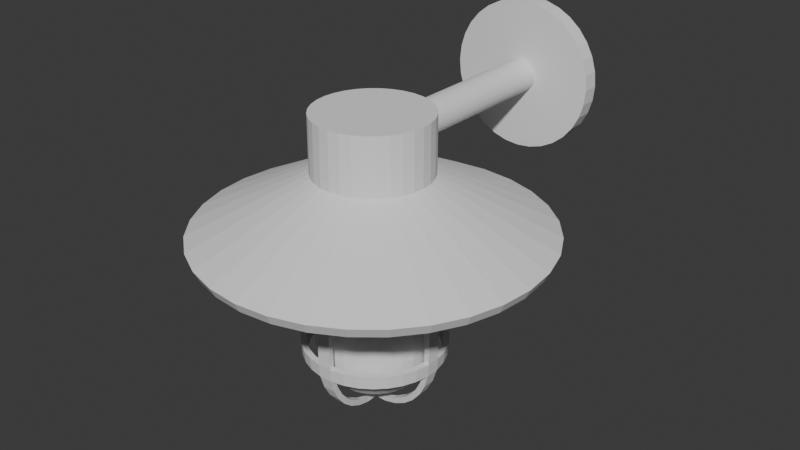 # Source: light1.blend  (saved by Blender 4.0.36; exported with 4.5.12 LTS)
import bpy
from mathutils import Matrix  # noqa: F401  (used for matrix-valued properties, if any)

bpy.ops.wm.read_factory_settings(use_empty=True)
scene = bpy.context.scene
scene.name = 'Scene'

# ---- collections
col_collection = bpy.data.collections.new('Collection'); scene.collection.children.link(col_collection)

# ---- world
world_world = bpy.data.worlds.new('World'); scene.world = world_world
world_world.use_nodes = True; world_world.node_tree.nodes.clear()
_N = world_world.node_tree.nodes; _L = world_world.node_tree.links
n0 = _N.new('ShaderNodeOutputWorld'); n0.name = 'World Output'; n0.location = (300, 300)
n1 = _N.new('ShaderNodeBackground'); n1.name = 'Background'; n1.location = (10, 300)
n1.inputs[0].default_value = (0.05088, 0.05088, 0.05088, 1.0)
_L.new(n1.outputs[0], n0.inputs[0])
n0.is_active_output = True
world_world.color = (0.05088, 0.05088, 0.05088)
world_world.use_sun_shadow = False
world_world.sun_shadow_jitter_overblur = 0.0

# ---- meshes
me_cylinder = bpy.data.meshes.new('Cylinder')
me_cylinder.from_pydata([(-1.49e-08, 1.5, -0.5), (0.0, 0.5, 0.5), (0.2926, 1.471, -0.5), (0.09755, 0.4904, 0.5), (0.574, 1.386, -0.5), (0.1913, 0.4619, 0.5), (0.8334, 1.247, -0.5), (0.2778, 0.4157, 0.5), (1.061, 1.061, -0.5), (0.3536, 0.3536, 0.5), (1.247, 0.8334, -0.5), (0.4157, 0.2778, 0.5), (1.386, 0.574, -0.5), (0.4619, 0.1913, 0.5), (1.471, 0.2926, -0.5), (0.4904, 0.09755, 0.5), (1.5, -1.863e-08, -0.5), (0.5, 0.0, 0.5), (1.471, -0.2926, -0.5), (0.4904, -0.09755, 0.5), (1.386, -0.574, -0.5), (0.4619, -0.1913, 0.5), (1.247, -0.8334, -0.5), (0.4157, -0.2778, 0.5), (1.061, -1.061, -0.5), (0.3536, -0.3536, 0.5), (0.8334, -1.247, -0.5), (0.2778, -0.4157, 0.5), (0.574, -1.386, -0.5), (0.1913, -0.4619, 0.5), (0.2926, -1.471, -0.5), (0.09755, -0.4904, 0.5), (-1.49e-08, -1.5, -0.5), (0.0, -0.5, 0.5), (-0.2926, -1.471, -0.5), (-0.09755, -0.4904, 0.5), (-0.574, -1.386, -0.5), (-0.1913, -0.4619, 0.5), (-0.8334, -1.247, -0.5), (-0.2778, -0.4157, 0.5), (-1.061, -1.061, -0.5), (-0.3536, -0.3536, 0.5), (-1.247, -0.8334, -0.5), (-0.4157, -0.2778, 0.5), (-1.386, -0.574, -0.5), (-0.4619, -0.1913, 0.5), (-1.471, -0.2926, -0.5), (-0.4904, -0.09755, 0.5), (-1.5, -1.863e-08, -0.5), (-0.5, 0.0, 0.5), (-1.471, 0.2926, -0.5), (-0.4904, 0.09755, 0.5), (-1.386, 0.574, -0.5), (-0.4619, 0.1913, 0.5), (-1.247, 0.8334, -0.5), (-0.4157, 0.2778, 0.5), (-1.061, 1.061, -0.5), (-0.3536, 0.3536, 0.5), (-0.8334, 1.247, -0.5), (-0.2778, 0.4157, 0.5), (-0.574, 1.386, -0.5), (-0.1913, 0.4619, 0.5), (-0.2926, 1.471, -0.5), (-0.09755, 0.4904, 0.5), (0.0, 0.5, 0.0), (0.09755, 0.4904, 0.0), (0.1913, 0.4619, 0.0), (0.2778, 0.4157, 0.0), (0.3536, 0.3536, 0.0), (0.4157, 0.2778, 0.0), (0.4619, 0.1913, 0.0), (0.4904, 0.09755, 0.0), (0.5, 0.0, 0.0), (0.4904, -0.09755, 0.0), (0.4619, -0.1913, 0.0), (0.4157, -0.2778, 0.0), (0.3536, -0.3536, 0.0), (0.2778, -0.4157, 0.0), (0.1913, -0.4619, 0.0), (0.09755, -0.4904, 0.0), (0.0, -0.5, 0.0), (-0.09755, -0.4904, 0.0), (-0.1913, -0.4619, 0.0), (-0.2778, -0.4157, 0.0), (-0.3536, -0.3536, 0.0), (-0.4157, -0.2778, 0.0), (-0.4619, -0.1913, 0.0), (-0.4904, -0.09755, 0.0), (-0.5, 0.0, 0.0), (-0.4904, 0.09755, 0.0), (-0.4619, 0.1913, 0.0), (-0.4157, 0.2778, 0.0), (-0.3536, 0.3536, 0.0), (-0.2778, 0.4157, 0.0), (-0.1913, 0.4619, 0.0), (-0.09755, 0.4904, 0.0)], [], [(64, 1, 3, 65), (65, 3, 5, 66), (66, 5, 7, 67), (67, 7, 9, 68), (68, 9, 11, 69), (69, 11, 13, 70), (70, 13, 15, 71), (71, 15, 17, 72), (72, 17, 19, 73), (73, 19, 21, 74), (74, 21, 23, 75), (75, 23, 25, 76), (76, 25, 27, 77), (77, 27, 29, 78), (78, 29, 31, 79), (79, 31, 33, 80), (80, 33, 35, 81), (81, 35, 37, 82), (82, 37, 39, 83), (83, 39, 41, 84), (84, 41, 43, 85), (85, 43, 45, 86), (86, 45, 47, 87), (87, 47, 49, 88), (88, 49, 51, 89), (89, 51, 53, 90), (90, 53, 55, 91), (91, 55, 57, 92), (92, 57, 59, 93), (93, 59, 61, 94), (3, 1, 63, 61, 59, 57, 55, 53, 51, 49, 47, 45, 43, 41, 39, 37, 35, 33, 31, 29, 27, 25, 23, 21, 19, 17, 15, 13, 11, 9, 7, 5), (94, 61, 63, 95), (95, 63, 1, 64), (62, 95, 64, 0), (60, 94, 95, 62), (58, 93, 94, 60), (56, 92, 93, 58), (54, 91, 92, 56), (52, 90, 91, 54), (50, 89, 90, 52), (48, 88, 89, 50), (46, 87, 88, 48), (44, 86, 87, 46), (42, 85, 86, 44), (40, 84, 85, 42), (38, 83, 84, 40), (36, 82, 83, 38), (34, 81, 82, 36), (32, 80, 81, 34), (30, 79, 80, 32), (28, 78, 79, 30), (26, 77, 78, 28), (24, 76, 77, 26), (22, 75, 76, 24), (20, 74, 75, 22), (18, 73, 74, 20), (16, 72, 73, 18), (14, 71, 72, 16), (12, 70, 71, 14), (10, 69, 70, 12), (8, 68, 69, 10), (6, 67, 68, 8), (4, 66, 67, 6), (2, 65, 66, 4), (0, 64, 65, 2)])
_uv = me_cylinder.uv_layers.new(name='UVMap')
_uv.uv.foreach_set('vector', [0.9889, 0.3328, 0.9033, 0.3328, 0.9033, 0.3189, 0.9889, 0.3189, 0.9889, 0.5362, 0.9033, 0.5362, 0.9033, 0.5222, 0.9889, 0.5222, 0.9889, 0.5222, 0.9033, 0.5222, 0.9033, 0.5067, 0.9889, 0.5067, 0.9889, 0.5067, 0.9033, 0.5067, 0.9033, 0.4903, 0.9889, 0.4903, 0.9889, 0.4903, 0.9033, 0.4903, 0.9033, 0.4735, 0.9889, 0.4735, 0.9889, 0.4735, 0.9033, 0.4735, 0.9033, 0.457, 0.9889, 0.457, 0.9889, 0.457, 0.9033, 0.457, 0.9033, 0.4415, 0.9889, 0.4415, 0.9889, 0.4415, 0.9033, 0.4415, 0.9033, 0.4275, 0.9889, 0.4275, 0.3417, 0.9619, 0.2561, 0.9619, 0.2561, 0.9501, 0.3417, 0.9501, 0.3417, 0.9501, 0.2561, 0.9501, 0.2561, 0.9361, 0.3417, 0.9361, 0.3417, 0.9361, 0.2561, 0.9361, 0.2561, 0.9206, 0.3417, 0.9206, 0.3417, 0.9206, 0.2561, 0.9206, 0.2561, 0.9041, 0.3417, 0.9041, 0.3417, 0.9041, 0.2561, 0.9041, 0.2561, 0.8873, 0.3417, 0.8873, 0.3417, 0.8873, 0.2561, 0.8873, 0.2561, 0.8709, 0.3417, 0.8709, 0.3417, 0.8709, 0.2561, 0.8709, 0.2561, 0.8554, 0.3417, 0.8554, 0.3417, 0.8554, 0.2561, 0.8554, 0.2561, 0.8414, 0.3417, 0.8414, 0.3417, 0.8414, 0.2561, 0.8414, 0.2561, 0.8295, 0.3417, 0.8295, 0.2561, 0.9619, 0.1705, 0.9619, 0.1705, 0.9501, 0.2561, 0.9501, 0.2561, 0.9501, 0.1705, 0.9501, 0.1705, 0.9361, 0.2561, 0.9361, 0.2561, 0.9361, 0.1705, 0.9361, 0.1705, 0.9206, 0.2561, 0.9206, 0.2561, 0.9206, 0.1705, 0.9206, 0.1705, 0.9041, 0.2561, 0.9041, 0.2561, 0.9041, 0.1705, 0.9041, 0.1705, 0.8873, 0.2561, 0.8873, 0.2561, 0.8873, 0.1705, 0.8873, 0.1705, 0.8709, 0.2561, 0.8709, 0.2561, 0.8709, 0.1705, 0.8709, 0.1705, 0.8554, 0.2561, 0.8554, 0.2561, 0.8554, 0.1705, 0.8554, 0.1705, 0.8414, 0.2561, 0.8414, 0.2561, 0.8414, 0.1705, 0.8414, 0.1705, 0.8295, 0.2561, 0.8295, 0.9889, 0.4275, 0.9033, 0.4275, 0.9033, 0.4136, 0.9889, 0.4136, 0.9889, 0.4136, 0.9033, 0.4136, 0.9033, 0.3981, 0.9889, 0.3981, 0.9889, 0.3981, 0.9033, 0.3981, 0.9033, 0.3816, 0.9889, 0.3816, 0.9889, 0.3816, 0.9033, 0.3816, 0.9033, 0.3648, 0.9889, 0.3648, 0.1705, 0.9064, 0.1705, 0.9232, 0.1672, 0.9396, 0.1608, 0.9551, 0.1514, 0.9691, 0.1396, 0.981, 0.1256, 0.9903, 0.1101, 0.9967, 0.09362, 1.0, 0.07684, 1.0, 0.06037, 0.9967, 0.04486, 0.9903, 0.0309, 0.981, 0.01903, 0.9691, 0.0097, 0.9551, 0.003275, 0.9396, 1.075e-08, 0.9232, 1.204e-08, 0.9064, 0.003275, 0.8899, 0.0097, 0.8744, 0.01903, 0.8604, 0.0309, 0.8486, 0.04486, 0.8392, 0.06037, 0.8328, 0.07684, 0.8295, 0.09362, 0.8295, 0.1101, 0.8328, 0.1256, 0.8392, 0.1396, 0.8486, 0.1514, 0.8604, 0.1608, 0.8744, 0.1672, 0.8899, 0.9889, 0.3648, 0.9033, 0.3648, 0.9033, 0.3484, 0.9889, 0.3484, 0.9889, 0.3484, 0.9033, 0.3484, 0.9033, 0.3328, 0.9889, 0.3328, 0.009826, 0.3303, 0.1737, 0.2805, 0.1802, 0.2961, 0.0291, 0.3768, -2.262e-08, 0.2809, 0.1705, 0.2641, 0.1737, 0.2805, 0.009826, 0.3303, -2.217e-08, 0.2305, 0.1705, 0.2473, 0.1705, 0.2641, -2.262e-08, 0.2809, 0.009826, 0.1811, 0.1737, 0.2308, 0.1705, 0.2473, -2.217e-08, 0.2305, 0.0291, 0.1346, 0.1802, 0.2153, 0.1737, 0.2308, 0.009826, 0.1811, 0.05708, 0.0927, 0.1895, 0.2014, 0.1802, 0.2153, 0.0291, 0.1346, 0.0927, 0.05708, 0.2014, 0.1895, 0.1895, 0.2014, 0.05708, 0.0927, 0.1346, 0.0291, 0.2153, 0.1802, 0.2014, 0.1895, 0.0927, 0.05708, 0.1811, 0.009826, 0.2308, 0.1737, 0.2153, 0.1802, 0.1346, 0.0291, 0.2305, -1.944e-08, 0.2473, 0.1705, 0.2308, 0.1737, 0.1811, 0.009826, 0.2809, -1.899e-08, 0.2641, 0.1705, 0.2473, 0.1705, 0.2305, -1.944e-08, 0.3303, 0.009826, 0.2805, 0.1737, 0.2641, 0.1705, 0.2809, -1.899e-08, 0.3768, 0.0291, 0.2961, 0.1802, 0.2805, 0.1737, 0.3303, 0.009826, 0.4187, 0.05708, 0.31, 0.1895, 0.2961, 0.1802, 0.3768, 0.0291, 0.4543, 0.0927, 0.3219, 0.2014, 0.31, 0.1895, 0.4187, 0.05708, 0.4823, 0.1346, 0.3312, 0.2153, 0.3219, 0.2014, 0.4543, 0.0927, 0.5016, 0.1811, 0.3376, 0.2308, 0.3312, 0.2153, 0.4823, 0.1346, 0.5114, 0.2305, 0.3409, 0.2473, 0.3376, 0.2308, 0.5016, 0.1811, 0.5114, 0.2809, 0.3409, 0.2641, 0.3409, 0.2473, 0.5114, 0.2305, 0.5016, 0.3303, 0.3376, 0.2805, 0.3409, 0.2641, 0.5114, 0.2809, 0.4823, 0.3768, 0.3312, 0.2961, 0.3376, 0.2805, 0.5016, 0.3303, 0.4543, 0.4187, 0.3219, 0.31, 0.3312, 0.2961, 0.4823, 0.3768, 0.4187, 0.4543, 0.31, 0.3219, 0.3219, 0.31, 0.4543, 0.4187, 0.3768, 0.4823, 0.2961, 0.3312, 0.31, 0.3219, 0.4187, 0.4543, 0.3303, 0.5016, 0.2805, 0.3376, 0.2961, 0.3312, 0.3768, 0.4823, 0.2809, 0.5114, 0.2641, 0.3409, 0.2805, 0.3376, 0.3303, 0.5016, 0.2305, 0.5114, 0.2473, 0.3409, 0.2641, 0.3409, 0.2809, 0.5114, 0.1811, 0.5016, 0.2308, 0.3376, 0.2473, 0.3409, 0.2305, 0.5114, 0.1346, 0.4823, 0.2153, 0.3312, 0.2308, 0.3376, 0.1811, 0.5016, 0.0927, 0.4543, 0.2014, 0.3219, 0.2153, 0.3312, 0.1346, 0.4823, 0.05708, 0.4187, 0.1895, 0.31, 0.2014, 0.3219, 0.0927, 0.4543, 0.0291, 0.3768, 0.1802, 0.2961, 0.1895, 0.31, 0.05708, 0.4187])
me_cylinder.update()
me_sphere = bpy.data.meshes.new('Sphere')
me_sphere.from_pydata([(0.0, 0.5, -1.5), (0.0, 0.4904, -1.598), (0.0, 0.4157, -1.778), (0.09755, 0.4904, -1.5), (0.09567, 0.481, -1.598), (0.09012, 0.4531, -1.691), (0.08111, 0.4077, -1.778), (0.06897, 0.3468, -1.854), (0.05419, 0.2724, -1.916), (0.03733, 0.1877, -1.962), (0.01903, 0.09567, -1.99), (0.1913, 0.4619, -1.5), (0.1877, 0.4531, -1.598), (0.1768, 0.4268, -1.691), (0.1591, 0.3841, -1.778), (0.1353, 0.3266, -1.854), (0.1063, 0.2566, -1.916), (0.07322, 0.1768, -1.962), (0.03733, 0.09012, -1.99), (0.2778, 0.4157, -1.5), (0.2724, 0.4077, -1.598), (0.2566, 0.3841, -1.691), (0.231, 0.3457, -1.778), (0.1964, 0.294, -1.854), (0.1543, 0.231, -1.916), (0.1063, 0.1591, -1.962), (0.05419, 0.08111, -1.99), (0.3536, 0.3536, -1.5), (0.3468, 0.3468, -1.598), (0.3266, 0.3266, -1.691), (0.294, 0.294, -1.778), (0.25, 0.25, -1.854), (0.1964, 0.1964, -1.916), (0.1353, 0.1353, -1.962), (0.06897, 0.06897, -1.99), (0.4157, 0.2778, -1.5), (0.4077, 0.2724, -1.598), (0.3841, 0.2566, -1.691), (0.3457, 0.231, -1.778), (0.294, 0.1964, -1.854), (0.231, 0.1543, -1.916), (0.1591, 0.1063, -1.962), (0.08111, 0.05419, -1.99), (0.4619, 0.1913, -1.5), (0.4531, 0.1877, -1.598), (0.4268, 0.1768, -1.691), (0.3841, 0.1591, -1.778), (0.3266, 0.1353, -1.854), (0.2566, 0.1063, -1.916), (0.1768, 0.07322, -1.962), (0.09012, 0.03733, -1.99), (0.4904, 0.09755, -1.5), (0.481, 0.09567, -1.598), (0.4531, 0.09012, -1.691), (0.4077, 0.08111, -1.778), (0.3468, 0.06897, -1.854), (0.2724, 0.05419, -1.916), (0.1877, 0.03733, -1.962), (0.09567, 0.01903, -1.99), (0.5, -8.196e-08, -1.5), (0.4904, -4.47e-08, -1.598), (0.4619, 2.235e-08, -1.691), (0.4157, -4.47e-08, -1.778), (0.3536, 7.451e-09, -1.854), (0.2778, -2.608e-08, -1.916), (0.1913, -1.118e-08, -1.962), (0.09755, -5.588e-09, -1.99), (0.4904, -0.09755, -1.5), (0.481, -0.09567, -1.598), (0.4531, -0.09012, -1.691), (0.4077, -0.08111, -1.778), (0.3468, -0.06897, -1.854), (0.2724, -0.05419, -1.916), (0.1877, -0.03733, -1.962), (0.09567, -0.01903, -1.99), (0.4619, -0.1913, -1.5), (0.4531, -0.1877, -1.598), (0.4268, -0.1768, -1.691), (0.3841, -0.1591, -1.778), (0.3266, -0.1353, -1.854), (0.2566, -0.1063, -1.916), (0.1768, -0.07322, -1.962), (0.09012, -0.03733, -1.99), (0.4157, -0.2778, -1.5), (0.4077, -0.2724, -1.598), (0.3841, -0.2566, -1.691), (0.3457, -0.231, -1.778), (0.294, -0.1964, -1.854), (0.231, -0.1543, -1.916), (0.1591, -0.1063, -1.962), (0.08111, -0.05419, -1.99), (0.3536, -0.3536, -1.5), (0.3468, -0.3468, -1.598), (0.3266, -0.3266, -1.691), (0.294, -0.294, -1.778), (0.25, -0.25, -1.854), (0.1964, -0.1964, -1.916), (0.1353, -0.1353, -1.962), (0.06897, -0.06897, -1.99), (0.2778, -0.4157, -1.5), (0.2724, -0.4077, -1.598), (0.2566, -0.3841, -1.691), (0.231, -0.3457, -1.778), (0.1964, -0.294, -1.854), (0.1543, -0.231, -1.916), (0.1063, -0.1591, -1.962), (0.05419, -0.08111, -1.99), (0.1913, -0.4619, -1.5), (0.1877, -0.4531, -1.598), (0.1768, -0.4268, -1.691), (0.1591, -0.3841, -1.778), (0.1353, -0.3266, -1.854), (0.1063, -0.2566, -1.916), (0.07322, -0.1768, -1.962), (0.03733, -0.09012, -1.99), (0.09754, -0.4904, -1.5), (0.09567, -0.481, -1.598), (0.09012, -0.4531, -1.691), (0.08111, -0.4077, -1.778), (0.06897, -0.3468, -1.854), (0.05419, -0.2724, -1.916), (0.03733, -0.1877, -1.962), (0.01903, -0.09567, -1.99), (-1.639e-07, -0.5, -1.5), (-6.706e-08, -0.4904, -1.598), (1.49e-08, -0.4619, -1.691), (-5.215e-08, -0.4157, -1.778), (-7.451e-09, -0.3536, -1.854), (-4.843e-08, -0.2778, -1.916), (-2.608e-08, -0.1913, -1.962), (-3.725e-09, -0.09755, -1.99), (-0.09755, -0.4904, -1.5), (-0.09567, -0.481, -1.598), (-0.09012, -0.4531, -1.691), (-0.08111, -0.4077, -1.778), (-0.06897, -0.3468, -1.854), (-0.05419, -0.2724, -1.916), (-0.03733, -0.1877, -1.962), (-0.01903, -0.09567, -1.99), (-0.1913, -0.4619, -1.5), (-0.1877, -0.4531, -1.598), (-0.1768, -0.4268, -1.691), (-0.1591, -0.3841, -1.778), (-0.1353, -0.3266, -1.854), (-0.1063, -0.2566, -1.916), (-0.07322, -0.1768, -1.962), (-0.03733, -0.09012, -1.99), (-0.2778, -0.4157, -1.5), (-0.2724, -0.4077, -1.598), (-0.2566, -0.3841, -1.691), (-0.231, -0.3457, -1.778), (-0.1964, -0.294, -1.854), (-0.1543, -0.231, -1.916), (-0.1063, -0.1591, -1.962), (-0.05419, -0.08111, -1.99), (-0.3536, -0.3536, -1.5), (-0.3468, -0.3468, -1.598), (-0.3266, -0.3266, -1.691), (-0.294, -0.294, -1.778), (-0.25, -0.25, -1.854), (-0.1964, -0.1964, -1.916), (-0.1353, -0.1353, -1.962), (-0.06897, -0.06897, -1.99), (0.0, 0.0, -2.0), (-0.4157, -0.2778, -1.5), (-0.4077, -0.2724, -1.598), (-0.3841, -0.2566, -1.691), (-0.3457, -0.231, -1.778), (-0.294, -0.1964, -1.854), (-0.231, -0.1543, -1.916), (-0.1591, -0.1063, -1.962), (-0.08111, -0.05419, -1.99), (-0.4619, -0.1913, -1.5), (-0.4531, -0.1877, -1.598), (-0.4268, -0.1768, -1.691), (-0.3841, -0.1591, -1.778), (-0.3266, -0.1353, -1.854), (-0.2566, -0.1063, -1.916), (-0.1768, -0.07322, -1.962), (-0.09012, -0.03733, -1.99), (-0.4904, -0.09754, -1.5), (-0.481, -0.09567, -1.598), (-0.4531, -0.09012, -1.691), (-0.4077, -0.08111, -1.778), (-0.3468, -0.06897, -1.854), (-0.2724, -0.05419, -1.916), (-0.1877, -0.03733, -1.962), (-0.09567, -0.01903, -1.99), (-0.5, 2.235e-07, -1.5), (-0.4904, 1.341e-07, -1.598), (-0.4619, 7.451e-09, -1.691), (-0.4157, 8.196e-08, -1.778), (-0.3536, 1.49e-08, -1.854), (-0.2778, 7.451e-08, -1.916), (-0.1913, 2.608e-08, -1.962), (-0.09755, 9.313e-09, -1.99), (-0.4904, 0.09755, -1.5), (-0.481, 0.09567, -1.598), (-0.4531, 0.09012, -1.691), (-0.4077, 0.08111, -1.778), (-0.3468, 0.06897, -1.854), (-0.2724, 0.05419, -1.916), (-0.1877, 0.03733, -1.962), (-0.09567, 0.01903, -1.99), (-0.4619, 0.1913, -1.5), (-0.4531, 0.1877, -1.598), (-0.4268, 0.1768, -1.691), (-0.3841, 0.1591, -1.778), (-0.3266, 0.1353, -1.854), (-0.2566, 0.1063, -1.916), (-0.1768, 0.07322, -1.962), (-0.09012, 0.03733, -1.99), (-0.4157, 0.2778, -1.5), (-0.4077, 0.2724, -1.598), (-0.3841, 0.2566, -1.691), (-0.3457, 0.231, -1.778), (-0.294, 0.1964, -1.854), (-0.231, 0.1543, -1.916), (-0.1591, 0.1063, -1.962), (-0.08111, 0.05419, -1.99), (-0.3536, 0.3536, -1.5), (-0.3468, 0.3468, -1.598), (-0.3266, 0.3266, -1.691), (-0.294, 0.294, -1.778), (-0.25, 0.25, -1.854), (-0.1964, 0.1964, -1.916), (-0.1353, 0.1353, -1.962), (-0.06897, 0.06897, -1.99), (-0.2778, 0.4157, -1.5), (-0.2724, 0.4077, -1.598), (-0.2566, 0.3841, -1.691), (-0.231, 0.3457, -1.778), (-0.1964, 0.294, -1.854), (-0.1543, 0.231, -1.916), (-0.1063, 0.1591, -1.962), (-0.05419, 0.08111, -1.99), (-0.1913, 0.4619, -1.5), (-0.1877, 0.4531, -1.598), (-0.1768, 0.4268, -1.691), (-0.1591, 0.3841, -1.778), (-0.1353, 0.3266, -1.854), (-0.1063, 0.2566, -1.916), (-0.07322, 0.1768, -1.962), (-0.03733, 0.09012, -1.99), (-0.09754, 0.4904, -1.5), (-0.09567, 0.481, -1.598), (-0.09012, 0.4531, -1.691), (-0.08111, 0.4077, -1.778), (-0.06897, 0.3468, -1.854), (-0.05419, 0.2724, -1.916), (-0.03733, 0.1877, -1.962), (-0.01903, 0.09567, -1.99), (2.98e-08, 0.4619, -1.691), (4.47e-08, 0.3536, -1.854), (1.08e-07, 0.2778, -1.916), (3.353e-08, 0.1913, -1.962), (7.451e-09, 0.09755, -1.99), (0.0, 0.5, 0.0), (0.09755, 0.4904, 0.0), (0.1913, 0.4619, 0.0), (0.2778, 0.4157, 0.0), (0.3536, 0.3536, 0.0), (0.4157, 0.2778, 0.0), (0.4619, 0.1913, 0.0), (0.4904, 0.09754, 0.0), (0.5, -2.816e-07, 0.0), (0.4904, -0.09755, 0.0), (0.4619, -0.1913, 0.0), (0.4157, -0.2778, 0.0), (0.3536, -0.3536, 0.0), (0.2778, -0.4157, 0.0), (0.1913, -0.4619, 0.0), (0.09754, -0.4904, 0.0), (-1.639e-07, -0.5, 0.0), (-0.09755, -0.4904, 0.0), (-0.1913, -0.4619, 0.0), (-0.2778, -0.4157, 0.0), (-0.3536, -0.3536, 0.0), (-0.4157, -0.2778, 0.0), (-0.4619, -0.1913, 0.0), (-0.4904, -0.09755, 0.0), (-0.5, 2.391e-08, 0.0), (-0.4904, 0.09755, 0.0), (-0.4619, 0.1913, 0.0), (-0.4157, 0.2778, 0.0), (-0.3536, 0.3536, 0.0), (-0.2778, 0.4157, 0.0), (-0.1913, 0.4619, 0.0), (-0.09754, 0.4904, 0.0)], [], [(1, 0, 3, 4), (252, 1, 4, 5), (2, 252, 5, 6), (253, 2, 6, 7), (254, 253, 7, 8), (255, 254, 8, 9), (256, 255, 9, 10), (163, 256, 10), (163, 10, 18), (4, 3, 11, 12), (5, 4, 12, 13), (6, 5, 13, 14), (7, 6, 14, 15), (8, 7, 15, 16), (9, 8, 16, 17), (10, 9, 17, 18), (15, 14, 22, 23), (16, 15, 23, 24), (17, 16, 24, 25), (18, 17, 25, 26), (163, 18, 26), (12, 11, 19, 20), (13, 12, 20, 21), (14, 13, 21, 22), (163, 26, 34), (20, 19, 27, 28), (21, 20, 28, 29), (22, 21, 29, 30), (23, 22, 30, 31), (24, 23, 31, 32), (25, 24, 32, 33), (26, 25, 33, 34), (32, 31, 39, 40), (33, 32, 40, 41), (34, 33, 41, 42), (163, 34, 42), (28, 27, 35, 36), (29, 28, 36, 37), (30, 29, 37, 38), (31, 30, 38, 39), (36, 35, 43, 44), (37, 36, 44, 45), (38, 37, 45, 46), (39, 38, 46, 47), (40, 39, 47, 48), (41, 40, 48, 49), (42, 41, 49, 50), (163, 42, 50), (48, 47, 55, 56), (49, 48, 56, 57), (50, 49, 57, 58), (163, 50, 58), (44, 43, 51, 52), (45, 44, 52, 53), (46, 45, 53, 54), (47, 46, 54, 55), (53, 52, 60, 61), (54, 53, 61, 62), (55, 54, 62, 63), (56, 55, 63, 64), (57, 56, 64, 65), (58, 57, 65, 66), (163, 58, 66), (52, 51, 59, 60), (65, 64, 72, 73), (66, 65, 73, 74), (163, 66, 74), (60, 59, 67, 68), (61, 60, 68, 69), (62, 61, 69, 70), (63, 62, 70, 71), (64, 63, 71, 72), (70, 69, 77, 78), (71, 70, 78, 79), (72, 71, 79, 80), (73, 72, 80, 81), (74, 73, 81, 82), (163, 74, 82), (68, 67, 75, 76), (69, 68, 76, 77), (82, 81, 89, 90), (163, 82, 90), (76, 75, 83, 84), (77, 76, 84, 85), (78, 77, 85, 86), (79, 78, 86, 87), (80, 79, 87, 88), (81, 80, 88, 89), (86, 85, 93, 94), (87, 86, 94, 95), (88, 87, 95, 96), (89, 88, 96, 97), (90, 89, 97, 98), (163, 90, 98), (84, 83, 91, 92), (85, 84, 92, 93), (98, 97, 105, 106), (163, 98, 106), (92, 91, 99, 100), (93, 92, 100, 101), (94, 93, 101, 102), (95, 94, 102, 103), (96, 95, 103, 104), (97, 96, 104, 105), (103, 102, 110, 111), (104, 103, 111, 112), (105, 104, 112, 113), (106, 105, 113, 114), (163, 106, 114), (100, 99, 107, 108), (101, 100, 108, 109), (102, 101, 109, 110), (163, 114, 122), (108, 107, 115, 116), (109, 108, 116, 117), (110, 109, 117, 118), (111, 110, 118, 119), (112, 111, 119, 120), (113, 112, 120, 121), (114, 113, 121, 122), (119, 118, 126, 127), (120, 119, 127, 128), (121, 120, 128, 129), (122, 121, 129, 130), (163, 122, 130), (116, 115, 123, 124), (117, 116, 124, 125), (118, 117, 125, 126), (163, 130, 138), (124, 123, 131, 132), (125, 124, 132, 133), (126, 125, 133, 134), (127, 126, 134, 135), (128, 127, 135, 136), (129, 128, 136, 137), (130, 129, 137, 138), (136, 135, 143, 144), (137, 136, 144, 145), (138, 137, 145, 146), (163, 138, 146), (132, 131, 139, 140), (133, 132, 140, 141), (134, 133, 141, 142), (135, 134, 142, 143), (141, 140, 148, 149), (142, 141, 149, 150), (143, 142, 150, 151), (144, 143, 151, 152), (145, 144, 152, 153), (146, 145, 153, 154), (163, 146, 154), (140, 139, 147, 148), (153, 152, 160, 161), (154, 153, 161, 162), (163, 154, 162), (148, 147, 155, 156), (149, 148, 156, 157), (150, 149, 157, 158), (151, 150, 158, 159), (152, 151, 159, 160), (157, 156, 165, 166), (158, 157, 166, 167), (159, 158, 167, 168), (160, 159, 168, 169), (161, 160, 169, 170), (162, 161, 170, 171), (163, 162, 171), (156, 155, 164, 165), (170, 169, 177, 178), (171, 170, 178, 179), (163, 171, 179), (165, 164, 172, 173), (166, 165, 173, 174), (167, 166, 174, 175), (168, 167, 175, 176), (169, 168, 176, 177), (175, 174, 182, 183), (176, 175, 183, 184), (177, 176, 184, 185), (178, 177, 185, 186), (179, 178, 186, 187), (163, 179, 187), (173, 172, 180, 181), (174, 173, 181, 182), (187, 186, 194, 195), (163, 187, 195), (181, 180, 188, 189), (182, 181, 189, 190), (183, 182, 190, 191), (184, 183, 191, 192), (185, 184, 192, 193), (186, 185, 193, 194), (191, 190, 198, 199), (192, 191, 199, 200), (193, 192, 200, 201), (194, 193, 201, 202), (195, 194, 202, 203), (163, 195, 203), (189, 188, 196, 197), (190, 189, 197, 198), (203, 202, 210, 211), (163, 203, 211), (197, 196, 204, 205), (198, 197, 205, 206), (199, 198, 206, 207), (200, 199, 207, 208), (201, 200, 208, 209), (202, 201, 209, 210), (208, 207, 215, 216), (209, 208, 216, 217), (210, 209, 217, 218), (211, 210, 218, 219), (163, 211, 219), (205, 204, 212, 213), (206, 205, 213, 214), (207, 206, 214, 215), (163, 219, 227), (213, 212, 220, 221), (214, 213, 221, 222), (215, 214, 222, 223), (216, 215, 223, 224), (217, 216, 224, 225), (218, 217, 225, 226), (219, 218, 226, 227), (225, 224, 232, 233), (226, 225, 233, 234), (227, 226, 234, 235), (163, 227, 235), (221, 220, 228, 229), (222, 221, 229, 230), (223, 222, 230, 231), (224, 223, 231, 232), (229, 228, 236, 237), (230, 229, 237, 238), (231, 230, 238, 239), (232, 231, 239, 240), (233, 232, 240, 241), (234, 233, 241, 242), (235, 234, 242, 243), (163, 235, 243), (241, 240, 248, 249), (242, 241, 249, 250), (243, 242, 250, 251), (163, 243, 251), (237, 236, 244, 245), (238, 237, 245, 246), (239, 238, 246, 247), (240, 239, 247, 248), (246, 245, 1, 252), (247, 246, 252, 2), (248, 247, 2, 253), (249, 248, 253, 254), (250, 249, 254, 255), (251, 250, 255, 256), (163, 251, 256), (245, 244, 0, 1), (0, 244, 288, 257), (107, 99, 270, 271), (244, 236, 287, 288), (188, 180, 280, 281), (164, 155, 277, 278), (51, 43, 263, 264), (131, 123, 273, 274), (11, 3, 258, 259), (180, 172, 279, 280), (123, 115, 272, 273), (67, 59, 265, 266), (204, 196, 282, 283), (139, 131, 274, 275), (83, 75, 267, 268), (59, 51, 264, 265), (196, 188, 281, 282), (220, 212, 284, 285), (3, 0, 257, 258), (27, 19, 260, 261), (75, 67, 266, 267), (212, 204, 283, 284), (155, 147, 276, 277), (99, 91, 269, 270), (236, 228, 286, 287), (19, 11, 259, 260), (147, 139, 275, 276), (115, 107, 271, 272), (43, 35, 262, 263), (228, 220, 285, 286), (91, 83, 268, 269), (35, 27, 261, 262), (172, 164, 278, 279)])
_uv = me_sphere.uv_layers.new(name='UVMap')
_uv.uv.foreach_set('vector', [0.5375, 0.2691, 0.5374, 0.2525, 0.5529, 0.2518, 0.5527, 0.2685, 0.5391, 0.2858, 0.5375, 0.2691, 0.5527, 0.2685, 0.5535, 0.2852, 0.5422, 0.3018, 0.5391, 0.2858, 0.5535, 0.2852, 0.5552, 0.3013, 0.5467, 0.3166, 0.5422, 0.3018, 0.5552, 0.3013, 0.5577, 0.3161, 0.4218, 0.932, 0.4282, 0.9432, 0.4172, 0.9477, 0.4132, 0.9356, 0.4146, 0.9192, 0.4218, 0.932, 0.4132, 0.9356, 0.4087, 0.9216, 0.4069, 0.9051, 0.4146, 0.9192, 0.4087, 0.9216, 0.4039, 0.9064, 0.399, 0.8904, 0.4069, 0.9051, 0.4039, 0.9064, 0.399, 0.8904, 0.4039, 0.9064, 0.4007, 0.907, 0.5527, 0.2685, 0.5529, 0.2518, 0.5694, 0.2518, 0.5689, 0.2685, 0.5535, 0.2852, 0.5527, 0.2685, 0.5689, 0.2685, 0.5687, 0.2852, 0.5552, 0.3013, 0.5535, 0.2852, 0.5687, 0.2852, 0.5689, 0.3013, 0.5577, 0.3161, 0.5552, 0.3013, 0.5689, 0.3013, 0.5693, 0.3161, 0.5609, 0.3291, 0.5577, 0.3161, 0.5693, 0.3161, 0.5701, 0.3291, 0.4087, 0.9216, 0.4132, 0.9356, 0.4041, 0.9374, 0.4024, 0.9229, 0.4039, 0.9064, 0.4087, 0.9216, 0.4024, 0.9229, 0.4007, 0.907, 0.5693, 0.3161, 0.5689, 0.3013, 0.5828, 0.3018, 0.5812, 0.3166, 0.5701, 0.3291, 0.5693, 0.3161, 0.5812, 0.3166, 0.5794, 0.3295, 0.4024, 0.9229, 0.4041, 0.9374, 0.3947, 0.9374, 0.396, 0.9229, 0.4007, 0.907, 0.4024, 0.9229, 0.396, 0.9229, 0.3974, 0.907, 0.399, 0.8904, 0.4007, 0.907, 0.3974, 0.907, 0.5689, 0.2685, 0.5694, 0.2518, 0.5862, 0.2525, 0.5853, 0.2692, 0.5687, 0.2852, 0.5689, 0.2685, 0.5853, 0.2692, 0.5842, 0.2858, 0.5689, 0.3013, 0.5687, 0.2852, 0.5842, 0.2858, 0.5828, 0.3018, 0.399, 0.8904, 0.3974, 0.907, 0.3942, 0.9064, 0.5853, 0.2692, 0.5862, 0.2525, 0.6026, 0.2537, 0.6015, 0.2704, 0.5842, 0.2858, 0.5853, 0.2692, 0.6015, 0.2704, 0.5994, 0.287, 0.5828, 0.3018, 0.5842, 0.2858, 0.5994, 0.287, 0.5965, 0.3029, 0.5812, 0.3166, 0.5828, 0.3018, 0.5965, 0.3029, 0.5928, 0.3175, 0.5794, 0.3295, 0.5812, 0.3166, 0.5928, 0.3175, 0.5885, 0.3302, 0.396, 0.9229, 0.3947, 0.9374, 0.3856, 0.9356, 0.3897, 0.9216, 0.3974, 0.907, 0.396, 0.9229, 0.3897, 0.9216, 0.3942, 0.9064, 0.3856, 0.9356, 0.3821, 0.9477, 0.3711, 0.9432, 0.377, 0.932, 0.3897, 0.9216, 0.3856, 0.9356, 0.377, 0.932, 0.3838, 0.9192, 0.3942, 0.9064, 0.3897, 0.9216, 0.3838, 0.9192, 0.3912, 0.9051, 0.399, 0.8904, 0.3942, 0.9064, 0.3912, 0.9051, 0.6015, 0.2704, 0.6026, 0.2537, 0.618, 0.2556, 0.6166, 0.2722, 0.5994, 0.287, 0.6015, 0.2704, 0.6166, 0.2722, 0.6137, 0.2887, 0.5965, 0.3029, 0.5994, 0.287, 0.6137, 0.2887, 0.6093, 0.3045, 0.5928, 0.3175, 0.5965, 0.3029, 0.6093, 0.3045, 0.6037, 0.3188, 0.6166, 0.2722, 0.618, 0.2556, 0.6319, 0.258, 0.6302, 0.2746, 0.6137, 0.2887, 0.6166, 0.2722, 0.6302, 0.2746, 0.6265, 0.2909, 0.6093, 0.3045, 0.6137, 0.2887, 0.6265, 0.2909, 0.6209, 0.3064, 0.6037, 0.3188, 0.6093, 0.3045, 0.6209, 0.3064, 0.6135, 0.3205, 0.377, 0.932, 0.3711, 0.9432, 0.3613, 0.9366, 0.3692, 0.9268, 0.3838, 0.9192, 0.377, 0.932, 0.3692, 0.9268, 0.3784, 0.9156, 0.3912, 0.9051, 0.3838, 0.9192, 0.3784, 0.9156, 0.3885, 0.9033, 0.399, 0.8904, 0.3912, 0.9051, 0.3885, 0.9033, 0.3692, 0.9268, 0.3613, 0.9366, 0.3529, 0.9282, 0.3626, 0.9202, 0.3784, 0.9156, 0.3692, 0.9268, 0.3626, 0.9202, 0.3739, 0.911, 0.3885, 0.9033, 0.3784, 0.9156, 0.3739, 0.911, 0.3862, 0.901, 0.399, 0.8904, 0.3885, 0.9033, 0.3862, 0.901, 0.512, 0.6024, 0.5114, 0.5858, 0.5233, 0.5839, 0.5237, 0.6006, 0.6265, 0.2909, 0.6302, 0.2746, 0.6418, 0.2773, 0.6374, 0.2935, 0.6209, 0.3064, 0.6265, 0.2909, 0.6374, 0.2935, 0.6306, 0.3087, 0.6135, 0.3205, 0.6209, 0.3064, 0.6306, 0.3087, 0.6219, 0.3224, 0.5262, 0.6172, 0.5237, 0.6006, 0.5375, 0.5993, 0.5391, 0.616, 0.5306, 0.6331, 0.5262, 0.6172, 0.5391, 0.616, 0.5422, 0.632, 0.5368, 0.6477, 0.5306, 0.6331, 0.5422, 0.632, 0.5467, 0.6468, 0.3626, 0.9202, 0.3529, 0.9282, 0.3463, 0.9183, 0.3575, 0.9125, 0.3739, 0.911, 0.3626, 0.9202, 0.3575, 0.9125, 0.3703, 0.9057, 0.3862, 0.901, 0.3739, 0.911, 0.3703, 0.9057, 0.3843, 0.8983, 0.399, 0.8904, 0.3862, 0.901, 0.3843, 0.8983, 0.5237, 0.6006, 0.5233, 0.5839, 0.5374, 0.5827, 0.5375, 0.5993, 0.3703, 0.9057, 0.3575, 0.9125, 0.3539, 0.9038, 0.3678, 0.8998, 0.3843, 0.8983, 0.3703, 0.9057, 0.3678, 0.8998, 0.3831, 0.8952, 0.399, 0.8904, 0.3843, 0.8983, 0.3831, 0.8952, 0.5375, 0.5993, 0.5374, 0.5827, 0.5529, 0.582, 0.5527, 0.5987, 0.5391, 0.616, 0.5375, 0.5993, 0.5527, 0.5987, 0.5535, 0.6154, 0.5422, 0.632, 0.5391, 0.616, 0.5535, 0.6154, 0.5552, 0.6315, 0.5467, 0.6468, 0.5422, 0.632, 0.5552, 0.6315, 0.5577, 0.6463, 0.3575, 0.9125, 0.3463, 0.9183, 0.3417, 0.9073, 0.3539, 0.9038, 0.5552, 0.6315, 0.5535, 0.6154, 0.5687, 0.6154, 0.5689, 0.6315, 0.5577, 0.6463, 0.5552, 0.6315, 0.5689, 0.6315, 0.5693, 0.6463, 0.5609, 0.6593, 0.5577, 0.6463, 0.5693, 0.6463, 0.5701, 0.6593, 0.3678, 0.8998, 0.3539, 0.9038, 0.3521, 0.8947, 0.3666, 0.8935, 0.3831, 0.8952, 0.3678, 0.8998, 0.3666, 0.8935, 0.3825, 0.892, 0.399, 0.8904, 0.3831, 0.8952, 0.3825, 0.892, 0.5527, 0.5987, 0.5529, 0.582, 0.5694, 0.582, 0.5689, 0.5987, 0.5535, 0.6154, 0.5527, 0.5987, 0.5689, 0.5987, 0.5687, 0.6154, 0.3825, 0.892, 0.3666, 0.8935, 0.3666, 0.887, 0.3825, 0.8887, 0.399, 0.8904, 0.3825, 0.892, 0.3825, 0.8887, 0.5689, 0.5987, 0.5694, 0.582, 0.5862, 0.5827, 0.5853, 0.5994, 0.5687, 0.6154, 0.5689, 0.5987, 0.5853, 0.5994, 0.5842, 0.616, 0.5689, 0.6315, 0.5687, 0.6154, 0.5842, 0.616, 0.5828, 0.632, 0.5693, 0.6463, 0.5689, 0.6315, 0.5828, 0.632, 0.5812, 0.6468, 0.5701, 0.6593, 0.5693, 0.6463, 0.5812, 0.6468, 0.5794, 0.6597, 0.3666, 0.8935, 0.3521, 0.8947, 0.3521, 0.8854, 0.3666, 0.887, 0.5828, 0.632, 0.5842, 0.616, 0.5994, 0.6172, 0.5965, 0.6331, 0.5812, 0.6468, 0.5828, 0.632, 0.5965, 0.6331, 0.5928, 0.6477, 0.5794, 0.6597, 0.5812, 0.6468, 0.5928, 0.6477, 0.5885, 0.6604, 0.3666, 0.887, 0.3521, 0.8854, 0.3539, 0.8762, 0.3678, 0.8807, 0.3825, 0.8887, 0.3666, 0.887, 0.3678, 0.8807, 0.3831, 0.8855, 0.399, 0.8904, 0.3825, 0.8887, 0.3831, 0.8855, 0.5853, 0.5994, 0.5862, 0.5827, 0.6026, 0.584, 0.6015, 0.6006, 0.5842, 0.616, 0.5853, 0.5994, 0.6015, 0.6006, 0.5994, 0.6172, 0.3831, 0.8855, 0.3678, 0.8807, 0.3703, 0.8748, 0.3843, 0.8825, 0.399, 0.8904, 0.3831, 0.8855, 0.3843, 0.8825, 0.6015, 0.6006, 0.6026, 0.584, 0.618, 0.5858, 0.6166, 0.6024, 0.5994, 0.6172, 0.6015, 0.6006, 0.6166, 0.6024, 0.6137, 0.6189, 0.5965, 0.6331, 0.5994, 0.6172, 0.6137, 0.6189, 0.6093, 0.6347, 0.5928, 0.6477, 0.5965, 0.6331, 0.6093, 0.6347, 0.6037, 0.649, 0.3539, 0.8762, 0.3417, 0.8722, 0.3463, 0.8612, 0.3575, 0.8676, 0.3678, 0.8807, 0.3539, 0.8762, 0.3575, 0.8676, 0.3703, 0.8748, 0.6037, 0.649, 0.6093, 0.6347, 0.6209, 0.6366, 0.6135, 0.6507, 0.3575, 0.8676, 0.3463, 0.8612, 0.3529, 0.8514, 0.3626, 0.8599, 0.3703, 0.8748, 0.3575, 0.8676, 0.3626, 0.8599, 0.3739, 0.8695, 0.3843, 0.8825, 0.3703, 0.8748, 0.3739, 0.8695, 0.3862, 0.8798, 0.399, 0.8904, 0.3843, 0.8825, 0.3862, 0.8798, 0.6166, 0.6024, 0.618, 0.5858, 0.6319, 0.5882, 0.6302, 0.6048, 0.6137, 0.6189, 0.6166, 0.6024, 0.6302, 0.6048, 0.6265, 0.6211, 0.6093, 0.6347, 0.6137, 0.6189, 0.6265, 0.6211, 0.6209, 0.6366, 0.399, 0.8904, 0.3862, 0.8798, 0.3885, 0.8775, 0.643, 0.2746, 0.6418, 0.258, 0.6536, 0.2557, 0.6547, 0.2723, 0.6265, 0.6211, 0.6302, 0.6048, 0.6418, 0.6075, 0.6374, 0.6237, 0.6209, 0.6366, 0.6265, 0.6211, 0.6374, 0.6237, 0.6306, 0.6389, 0.6135, 0.6507, 0.6209, 0.6366, 0.6306, 0.6389, 0.6219, 0.6526, 0.3626, 0.8599, 0.3529, 0.8514, 0.3613, 0.843, 0.3692, 0.8533, 0.3739, 0.8695, 0.3626, 0.8599, 0.3692, 0.8533, 0.3784, 0.8649, 0.3862, 0.8798, 0.3739, 0.8695, 0.3784, 0.8649, 0.3885, 0.8775, 0.6695, 0.3189, 0.6628, 0.3045, 0.6744, 0.303, 0.6794, 0.3176, 0.3692, 0.8533, 0.3613, 0.843, 0.3711, 0.8364, 0.377, 0.8481, 0.3784, 0.8649, 0.3692, 0.8533, 0.377, 0.8481, 0.3838, 0.8614, 0.3885, 0.8775, 0.3784, 0.8649, 0.3838, 0.8614, 0.3912, 0.8757, 0.399, 0.8904, 0.3885, 0.8775, 0.3912, 0.8757, 0.6547, 0.2723, 0.6536, 0.2557, 0.6676, 0.2539, 0.6684, 0.2706, 0.6578, 0.2888, 0.6547, 0.2723, 0.6684, 0.2706, 0.6707, 0.2872, 0.6628, 0.3045, 0.6578, 0.2888, 0.6707, 0.2872, 0.6744, 0.303, 0.399, 0.8904, 0.3912, 0.8757, 0.3942, 0.8744, 0.6684, 0.2706, 0.6676, 0.2539, 0.6831, 0.2526, 0.6836, 0.2693, 0.6707, 0.2872, 0.6684, 0.2706, 0.6836, 0.2693, 0.685, 0.286, 0.6744, 0.303, 0.6707, 0.2872, 0.685, 0.286, 0.6873, 0.302, 0.6794, 0.3176, 0.6744, 0.303, 0.6873, 0.302, 0.6904, 0.3167, 0.377, 0.8481, 0.3711, 0.8364, 0.3821, 0.8318, 0.3856, 0.8445, 0.3838, 0.8614, 0.377, 0.8481, 0.3856, 0.8445, 0.3897, 0.8589, 0.3912, 0.8757, 0.3838, 0.8614, 0.3897, 0.8589, 0.3942, 0.8744, 0.3856, 0.8445, 0.3821, 0.8318, 0.3937, 0.8295, 0.3947, 0.8427, 0.3897, 0.8589, 0.3856, 0.8445, 0.3947, 0.8427, 0.396, 0.8577, 0.3942, 0.8744, 0.3897, 0.8589, 0.396, 0.8577, 0.3974, 0.8738, 0.399, 0.8904, 0.3942, 0.8744, 0.3974, 0.8738, 0.6836, 0.2693, 0.6831, 0.2526, 0.6996, 0.252, 0.6997, 0.2687, 0.685, 0.286, 0.6836, 0.2693, 0.6997, 0.2687, 0.7002, 0.2854, 0.6873, 0.302, 0.685, 0.286, 0.7002, 0.2854, 0.701, 0.3015, 0.6904, 0.3167, 0.6873, 0.302, 0.701, 0.3015, 0.702, 0.3163, 0.7002, 0.2854, 0.6997, 0.2687, 0.7162, 0.2687, 0.7157, 0.2854, 0.701, 0.3015, 0.7002, 0.2854, 0.7157, 0.2854, 0.7149, 0.3015, 0.702, 0.3163, 0.701, 0.3015, 0.7149, 0.3015, 0.7139, 0.3163, 0.3947, 0.8427, 0.3937, 0.8295, 0.4056, 0.8295, 0.4041, 0.8427, 0.396, 0.8577, 0.3947, 0.8427, 0.4041, 0.8427, 0.4024, 0.8577, 0.3974, 0.8738, 0.396, 0.8577, 0.4024, 0.8577, 0.4007, 0.8738, 0.399, 0.8904, 0.3974, 0.8738, 0.4007, 0.8738, 0.6997, 0.2687, 0.6996, 0.252, 0.7164, 0.252, 0.7162, 0.2687, 0.4024, 0.8577, 0.4041, 0.8427, 0.4132, 0.8446, 0.4087, 0.8589, 0.4007, 0.8738, 0.4024, 0.8577, 0.4087, 0.8589, 0.4039, 0.8744, 0.399, 0.8904, 0.4007, 0.8738, 0.4039, 0.8744, 0.7162, 0.2687, 0.7164, 0.252, 0.7328, 0.2526, 0.7323, 0.2693, 0.7157, 0.2854, 0.7162, 0.2687, 0.7323, 0.2693, 0.7309, 0.286, 0.7149, 0.3015, 0.7157, 0.2854, 0.7309, 0.286, 0.7286, 0.302, 0.7139, 0.3163, 0.7149, 0.3015, 0.7286, 0.302, 0.7255, 0.3167, 0.4041, 0.8427, 0.4056, 0.8295, 0.4172, 0.8319, 0.4132, 0.8446, 0.7309, 0.286, 0.7323, 0.2693, 0.7476, 0.2706, 0.7453, 0.2872, 0.7286, 0.302, 0.7309, 0.286, 0.7453, 0.2872, 0.7415, 0.303, 0.7255, 0.3167, 0.7286, 0.302, 0.7415, 0.303, 0.7365, 0.3176, 0.4132, 0.8446, 0.4172, 0.8319, 0.4282, 0.8364, 0.4218, 0.8481, 0.4087, 0.8589, 0.4132, 0.8446, 0.4218, 0.8481, 0.4146, 0.8614, 0.4039, 0.8744, 0.4087, 0.8589, 0.4146, 0.8614, 0.4069, 0.8757, 0.399, 0.8904, 0.4039, 0.8744, 0.4069, 0.8757, 0.7323, 0.2693, 0.7328, 0.2526, 0.7483, 0.2539, 0.7476, 0.2706, 0.4146, 0.8614, 0.4218, 0.8481, 0.4296, 0.8533, 0.42, 0.865, 0.4069, 0.8757, 0.4146, 0.8614, 0.42, 0.865, 0.4097, 0.8775, 0.399, 0.8904, 0.4069, 0.8757, 0.4097, 0.8775, 0.7476, 0.2706, 0.7483, 0.2539, 0.7623, 0.2557, 0.7613, 0.2723, 0.7453, 0.2872, 0.7476, 0.2706, 0.7613, 0.2723, 0.7582, 0.2888, 0.7415, 0.303, 0.7453, 0.2872, 0.7582, 0.2888, 0.7531, 0.3045, 0.7365, 0.3176, 0.7415, 0.303, 0.7531, 0.3045, 0.7464, 0.3189, 0.4218, 0.8481, 0.4282, 0.8364, 0.4381, 0.843, 0.4296, 0.8533, 0.7531, 0.3045, 0.7582, 0.2888, 0.7691, 0.291, 0.763, 0.3065, 0.7464, 0.3189, 0.7531, 0.3045, 0.763, 0.3065, 0.7548, 0.3205, 0.4296, 0.8533, 0.4381, 0.843, 0.4465, 0.8514, 0.4362, 0.8599, 0.42, 0.865, 0.4296, 0.8533, 0.4362, 0.8599, 0.4245, 0.8695, 0.4097, 0.8775, 0.42, 0.865, 0.4245, 0.8695, 0.412, 0.8798, 0.399, 0.8904, 0.4097, 0.8775, 0.412, 0.8798, 0.7742, 0.2746, 0.7729, 0.258, 0.7848, 0.2557, 0.7858, 0.2723, 0.7582, 0.2888, 0.7613, 0.2723, 0.7729, 0.2746, 0.7691, 0.291, 0.412, 0.8798, 0.4245, 0.8695, 0.4281, 0.8748, 0.4138, 0.8825, 0.399, 0.8904, 0.412, 0.8798, 0.4138, 0.8825, 0.7858, 0.2723, 0.7848, 0.2557, 0.7987, 0.2539, 0.7995, 0.2706, 0.7889, 0.2888, 0.7858, 0.2723, 0.7995, 0.2706, 0.8018, 0.2872, 0.7939, 0.3045, 0.7889, 0.2888, 0.8018, 0.2872, 0.8055, 0.303, 0.8007, 0.3189, 0.7939, 0.3045, 0.8055, 0.303, 0.8105, 0.3176, 0.4362, 0.8599, 0.4465, 0.8514, 0.4531, 0.8613, 0.4414, 0.8677, 0.4245, 0.8695, 0.4362, 0.8599, 0.4414, 0.8677, 0.4281, 0.8748, 0.8055, 0.303, 0.8018, 0.2872, 0.8161, 0.286, 0.8184, 0.302, 0.8105, 0.3176, 0.8055, 0.303, 0.8184, 0.302, 0.8215, 0.3167, 0.4414, 0.8677, 0.4531, 0.8613, 0.4576, 0.8723, 0.4449, 0.8763, 0.4281, 0.8748, 0.4414, 0.8677, 0.4449, 0.8763, 0.4306, 0.8808, 0.4138, 0.8825, 0.4281, 0.8748, 0.4306, 0.8808, 0.4151, 0.8856, 0.399, 0.8904, 0.4138, 0.8825, 0.4151, 0.8856, 0.7995, 0.2706, 0.7987, 0.2539, 0.8142, 0.2526, 0.8147, 0.2693, 0.8018, 0.2872, 0.7995, 0.2706, 0.8147, 0.2693, 0.8161, 0.286, 0.4151, 0.8856, 0.4306, 0.8808, 0.4318, 0.8871, 0.4157, 0.8888, 0.399, 0.8904, 0.4151, 0.8856, 0.4157, 0.8888, 0.8147, 0.2693, 0.8142, 0.2526, 0.8307, 0.252, 0.8309, 0.2687, 0.8161, 0.286, 0.8147, 0.2693, 0.8309, 0.2687, 0.8313, 0.2854, 0.8184, 0.302, 0.8161, 0.286, 0.8313, 0.2854, 0.8321, 0.3015, 0.8215, 0.3167, 0.8184, 0.302, 0.8321, 0.3015, 0.8332, 0.3163, 0.4449, 0.8763, 0.4576, 0.8723, 0.4599, 0.8839, 0.4467, 0.8854, 0.4306, 0.8808, 0.4449, 0.8763, 0.4467, 0.8854, 0.4318, 0.8871, 0.8332, 0.3163, 0.8321, 0.3015, 0.8461, 0.3015, 0.845, 0.3163, 0.4467, 0.8854, 0.4599, 0.8839, 0.4599, 0.8958, 0.4467, 0.8948, 0.4318, 0.8871, 0.4467, 0.8854, 0.4467, 0.8948, 0.4318, 0.8935, 0.4157, 0.8888, 0.4318, 0.8871, 0.4318, 0.8935, 0.4157, 0.892, 0.399, 0.8904, 0.4157, 0.8888, 0.4157, 0.892, 0.8309, 0.2687, 0.8307, 0.252, 0.8475, 0.252, 0.8473, 0.2687, 0.8313, 0.2854, 0.8309, 0.2687, 0.8473, 0.2687, 0.8469, 0.2854, 0.8321, 0.3015, 0.8313, 0.2854, 0.8469, 0.2854, 0.8461, 0.3015, 0.399, 0.8904, 0.4157, 0.892, 0.4151, 0.8953, 0.8473, 0.2687, 0.8475, 0.252, 0.864, 0.2526, 0.8635, 0.2693, 0.8469, 0.2854, 0.8473, 0.2687, 0.8635, 0.2693, 0.8621, 0.286, 0.8461, 0.3015, 0.8469, 0.2854, 0.8621, 0.286, 0.8598, 0.302, 0.845, 0.3163, 0.8461, 0.3015, 0.8598, 0.302, 0.8567, 0.3167, 0.4467, 0.8948, 0.4599, 0.8958, 0.4576, 0.9074, 0.4449, 0.9039, 0.4318, 0.8935, 0.4467, 0.8948, 0.4449, 0.9039, 0.4306, 0.8998, 0.4157, 0.892, 0.4318, 0.8935, 0.4306, 0.8998, 0.4151, 0.8953, 0.4449, 0.9039, 0.4576, 0.9074, 0.4531, 0.9184, 0.4414, 0.9125, 0.4306, 0.8998, 0.4449, 0.9039, 0.4414, 0.9125, 0.4281, 0.9057, 0.4151, 0.8953, 0.4306, 0.8998, 0.4281, 0.9057, 0.4138, 0.8983, 0.399, 0.8904, 0.4151, 0.8953, 0.4138, 0.8983, 0.8635, 0.2693, 0.864, 0.2526, 0.8795, 0.2539, 0.8787, 0.2706, 0.8621, 0.286, 0.8635, 0.2693, 0.8787, 0.2706, 0.8764, 0.2872, 0.8598, 0.302, 0.8621, 0.286, 0.8764, 0.2872, 0.8727, 0.303, 0.8567, 0.3167, 0.8598, 0.302, 0.8727, 0.303, 0.8676, 0.3176, 0.8787, 0.2706, 0.8795, 0.2539, 0.8934, 0.2557, 0.8924, 0.2723, 0.8764, 0.2872, 0.8787, 0.2706, 0.8924, 0.2723, 0.8893, 0.2888, 0.8727, 0.303, 0.8764, 0.2872, 0.8893, 0.2888, 0.8843, 0.3045, 0.8676, 0.3176, 0.8727, 0.303, 0.8843, 0.3045, 0.8775, 0.3189, 0.4414, 0.9125, 0.4531, 0.9184, 0.4465, 0.9282, 0.4362, 0.9203, 0.4281, 0.9057, 0.4414, 0.9125, 0.4362, 0.9203, 0.4245, 0.9111, 0.4138, 0.8983, 0.4281, 0.9057, 0.4245, 0.9111, 0.412, 0.901, 0.399, 0.8904, 0.4138, 0.8983, 0.412, 0.901, 0.4362, 0.9203, 0.4465, 0.9282, 0.4381, 0.9366, 0.4296, 0.9269, 0.4245, 0.9111, 0.4362, 0.9203, 0.4296, 0.9269, 0.42, 0.9156, 0.412, 0.901, 0.4245, 0.9111, 0.42, 0.9156, 0.4097, 0.9033, 0.399, 0.8904, 0.412, 0.901, 0.4097, 0.9033, 0.512, 0.2722, 0.5114, 0.2556, 0.5233, 0.2537, 0.5237, 0.2704, 0.5151, 0.2887, 0.512, 0.2722, 0.5237, 0.2704, 0.5262, 0.287, 0.5206, 0.3044, 0.5151, 0.2887, 0.5262, 0.287, 0.5306, 0.3029, 0.5283, 0.3188, 0.5206, 0.3044, 0.5306, 0.3029, 0.5368, 0.3175, 0.5262, 0.287, 0.5237, 0.2704, 0.5375, 0.2691, 0.5391, 0.2858, 0.5306, 0.3029, 0.5262, 0.287, 0.5391, 0.2858, 0.5422, 0.3018, 0.5368, 0.3175, 0.5306, 0.3029, 0.5422, 0.3018, 0.5467, 0.3166, 0.4296, 0.9269, 0.4381, 0.9366, 0.4282, 0.9432, 0.4218, 0.932, 0.42, 0.9156, 0.4296, 0.9269, 0.4218, 0.932, 0.4146, 0.9192, 0.4097, 0.9033, 0.42, 0.9156, 0.4146, 0.9192, 0.4069, 0.9051, 0.399, 0.8904, 0.4097, 0.9033, 0.4069, 0.9051, 0.5237, 0.2704, 0.5233, 0.2537, 0.5374, 0.2525, 0.5375, 0.2691, 0.5374, 0.2525, 0.5233, 0.2537, 0.5332, 0.001916, 0.5472, 0.000645, 0.6319, 0.5882, 0.618, 0.5858, 0.6279, 0.334, 0.6418, 0.3364, 0.5233, 0.2537, 0.5114, 0.2556, 0.5212, 0.003764, 0.5332, 0.001916, 0.7987, 0.2539, 0.7848, 0.2557, 0.7848, 0.003709, 0.7987, 0.001891, 0.7483, 0.2539, 0.7328, 0.2526, 0.7328, 0.0006384, 0.7483, 0.001891, 0.5233, 0.5839, 0.5114, 0.5858, 0.5212, 0.334, 0.5332, 0.3321, 0.6831, 0.2526, 0.6676, 0.2539, 0.6676, 0.001891, 0.6831, 0.0006384, 0.5694, 0.2518, 0.5529, 0.2518, 0.5628, 2.545e-09, 0.5792, 5.815e-06, 0.7848, 0.2557, 0.7729, 0.258, 0.7729, 0.006023, 0.7848, 0.003709, 0.6676, 0.2539, 0.6536, 0.2557, 0.6536, 0.003709, 0.6676, 0.001891, 0.5529, 0.582, 0.5374, 0.5827, 0.5472, 0.3308, 0.5628, 0.3302, 0.8307, 0.252, 0.8142, 0.2526, 0.8142, 0.0006384, 0.8307, -2.552e-09, 0.6996, 0.252, 0.6831, 0.2526, 0.6831, 0.0006384, 0.6996, 7.657e-09, 0.5862, 0.5827, 0.5694, 0.582, 0.5792, 0.3302, 0.596, 0.3309, 0.5374, 0.5827, 0.5233, 0.5839, 0.5332, 0.3321, 0.5472, 0.3308, 0.8142, 0.2526, 0.7987, 0.2539, 0.7987, 0.001891, 0.8142, 0.0006384, 0.864, 0.2526, 0.8475, 0.252, 0.8475, 0.0, 0.864, 0.0006384, 0.5529, 0.2518, 0.5374, 0.2525, 0.5472, 0.000645, 0.5628, 2.545e-09, 0.6026, 0.2537, 0.5862, 0.2525, 0.596, 0.0006622, 0.6124, 0.001944, 0.5694, 0.582, 0.5529, 0.582, 0.5628, 0.3302, 0.5792, 0.3302, 0.8475, 0.252, 0.8307, 0.252, 0.8307, -2.552e-09, 0.8475, 0.0, 0.7328, 0.2526, 0.7164, 0.252, 0.7164, 8.933e-09, 0.7328, 0.0006384, 0.618, 0.5858, 0.6026, 0.584, 0.6124, 0.3321, 0.6279, 0.334, 0.8934, 0.2557, 0.8795, 0.2539, 0.8795, 0.001891, 0.8934, 0.003709, 0.5862, 0.2525, 0.5694, 0.2518, 0.5792, 5.815e-06, 0.596, 0.0006622, 0.7164, 0.252, 0.6996, 0.252, 0.6996, 7.657e-09, 0.7164, 8.933e-09, 0.6536, 0.2557, 0.6418, 0.258, 0.6418, 0.006023, 0.6536, 0.003709, 0.6319, 0.258, 0.618, 0.2556, 0.6279, 0.003802, 0.6418, 0.006164, 0.8795, 0.2539, 0.864, 0.2526, 0.864, 0.0006384, 0.8795, 0.001891, 0.6026, 0.584, 0.5862, 0.5827, 0.596, 0.3309, 0.6124, 0.3321, 0.618, 0.2556, 0.6026, 0.2537, 0.6124, 0.001944, 0.6279, 0.003802, 0.7623, 0.2557, 0.7483, 0.2539, 0.7483, 0.001891, 0.7623, 0.003709])
me_sphere.update()
me_sphere_003 = bpy.data.meshes.new('Sphere.003')
me_sphere_003.from_pydata([(0.05751, 0.5972, -8.941e-09), (0.0564, 0.5858, -0.1171), (0.04782, 0.4966, -0.3333), (0.1729, 0.5745, -8.941e-09), (0.1696, 0.5635, -0.1171), (0.2817, 0.5298, -8.941e-09), (0.2763, 0.5196, -0.1171), (0.3796, 0.4646, -8.941e-09), (0.3723, 0.4557, -0.1171), (0.463, 0.3816, -8.941e-09), (0.4541, 0.3743, -0.1171), (0.5285, 0.284, -8.941e-09), (0.5184, 0.2785, -0.1171), (0.5738, 0.1754, -8.941e-09), (0.5628, 0.1721, -0.1171), (0.597, 0.06011, -8.941e-09), (0.5855, 0.05896, -0.1171), (0.5515, 0.05554, -0.2296), (0.4964, 0.04998, -0.3333), (0.4221, 0.04251, -0.4243), (0.3317, 0.0334, -0.4989), (0.2285, 0.023, -0.5543), (0.1165, 0.01173, -0.5885), (0.5972, -0.05751, -8.941e-09), (0.5858, -0.0564, -0.1171), (0.5518, -0.05313, -0.2296), (0.4966, -0.04782, -0.3333), (0.4223, -0.04066, -0.4243), (0.3318, -0.03195, -0.4989), (0.2286, -0.02201, -0.5543), (0.1165, -0.01122, -0.5885), (0.5745, -0.1729, -8.941e-09), (0.5635, -0.1696, -0.1171), (0.5298, -0.2817, -8.941e-09), (0.5196, -0.2763, -0.1171), (0.4646, -0.3796, -8.941e-09), (0.4557, -0.3723, -0.1171), (0.3816, -0.463, -8.941e-09), (0.3743, -0.4541, -0.1171), (0.284, -0.5285, -8.941e-09), (0.2785, -0.5184, -0.1171), (0.1754, -0.5738, -8.941e-09), (0.1721, -0.5628, -0.1171), (0.06011, -0.597, -8.941e-09), (0.05896, -0.5855, -0.1171), (0.05554, -0.5515, -0.2296), (0.04998, -0.4964, -0.3333), (0.04251, -0.4221, -0.4243), (0.0334, -0.3317, -0.4989), (0.023, -0.2285, -0.5543), (0.01173, -0.1165, -0.5885), (-0.05751, -0.5972, -8.941e-09), (-0.0564, -0.5858, -0.1171), (-0.05313, -0.5518, -0.2296), (-0.04782, -0.4966, -0.3333), (-0.04066, -0.4223, -0.4243), (-0.03195, -0.3318, -0.4989), (-0.02201, -0.2286, -0.5543), (-0.01122, -0.1165, -0.5885), (-0.1729, -0.5745, -8.941e-09), (-0.1696, -0.5635, -0.1171), (-0.2817, -0.5298, -8.941e-09), (-0.2763, -0.5196, -0.1171), (-0.3796, -0.4646, -8.941e-09), (-0.3723, -0.4557, -0.1171), (-0.463, -0.3816, -8.941e-09), (-0.4541, -0.3743, -0.1171), (-0.5285, -0.284, -8.941e-09), (-0.5184, -0.2785, -0.1171), (-0.5738, -0.1754, -8.941e-09), (-0.5628, -0.1721, -0.1171), (-0.597, -0.06011, -8.941e-09), (-0.5855, -0.05896, -0.1171), (-0.5515, -0.05554, -0.2296), (-0.4964, -0.04998, -0.3333), (-0.4221, -0.04251, -0.4243), (-0.3317, -0.0334, -0.4989), (-0.2285, -0.023, -0.5543), (-0.1165, -0.01173, -0.5885), (-0.5972, 0.05751, -8.941e-09), (-0.5858, 0.0564, -0.1171), (-0.5518, 0.05313, -0.2296), (-0.4966, 0.04782, -0.3333), (-0.4223, 0.04066, -0.4243), (-0.3318, 0.03195, -0.4989), (-0.2286, 0.02201, -0.5543), (-0.1165, 0.01122, -0.5885), (-0.5745, 0.1729, -8.941e-09), (-0.5635, 0.1696, -0.1171), (-0.5298, 0.2817, -8.941e-09), (-0.5196, 0.2763, -0.1171), (-0.4646, 0.3796, -8.941e-09), (-0.4557, 0.3723, -0.1171), (-0.3816, 0.463, -8.941e-09), (-0.3743, 0.4541, -0.1171), (-0.284, 0.5285, -8.941e-09), (-0.2785, 0.5184, -0.1171), (-0.1754, 0.5738, -8.941e-09), (-0.1721, 0.5628, -0.1171), (-0.06011, 0.597, -8.941e-09), (-0.05896, 0.5855, -0.1171), (-0.05554, 0.5515, -0.2296), (-0.04998, 0.4964, -0.3333), (-0.04251, 0.4221, -0.4243), (-0.0334, 0.3317, -0.4989), (-0.023, 0.2285, -0.5543), (-0.01173, 0.1165, -0.5885), (0.05313, 0.5518, -0.2296), (0.04066, 0.4223, -0.4243), (0.03195, 0.3318, -0.4989), (0.02201, 0.2286, -0.5543), (0.01122, 0.1165, -0.5885), (0.05751, 0.5972, 1.425), (0.597, 0.06011, 1.425), (0.5972, -0.05751, 1.425), (0.06011, -0.597, 1.425), (-0.05751, -0.5972, 1.425), (-0.597, -0.06011, 1.425), (-0.5972, 0.05751, 1.425), (-0.06011, 0.597, 1.425), (0.4646, -0.3796, 0.725), (0.3816, -0.463, 0.725), (0.2817, 0.5298, 0.725), (0.3796, 0.4646, 0.725), (-0.5298, 0.2817, 0.725), (-0.4646, 0.3796, 0.725), (0.05751, 0.5972, 0.725), (0.1729, 0.5745, 0.725), (-0.2817, -0.5298, 0.725), (-0.3796, -0.4646, 0.725), (0.5972, -0.05751, 0.725), (0.5745, -0.1729, 0.725), (-0.5745, 0.1729, 0.725), (-0.1729, -0.5745, 0.725), (0.5298, -0.2817, 0.725), (-0.3816, 0.463, 0.725), (-0.463, -0.3816, 0.725), (-0.5285, -0.284, 0.725), (0.463, 0.3816, 0.725), (0.284, -0.5285, 0.725), (0.1754, -0.5738, 0.725), (-0.06011, 0.597, 0.725), (-0.284, 0.5285, 0.725), (-0.1754, 0.5738, 0.725), (0.5285, 0.284, 0.725), (0.5738, 0.1754, 0.725), (-0.5738, -0.1754, 0.725), (-0.597, -0.06011, 0.725), (0.06011, -0.597, 0.725), (-0.05751, -0.5972, 0.725), (-0.5972, 0.05751, 0.725), (0.597, 0.06011, 0.725), (0.3816, -0.463, 0.65), (0.3796, 0.4646, 0.65), (-0.4646, 0.3796, 0.65), (0.1729, 0.5745, 0.65), (-0.3796, -0.4646, 0.65), (0.5745, -0.1729, 0.65), (-0.3816, 0.463, 0.65), (-0.5285, -0.284, 0.65), (0.463, 0.3816, 0.65), (0.1754, -0.5738, 0.65), (-0.1754, 0.5738, 0.65), (0.5738, 0.1754, 0.65), (-0.597, -0.06011, 0.65), (-0.05751, -0.5972, 0.65), (0.4646, -0.3796, 0.65), (0.2817, 0.5298, 0.65), (-0.5298, 0.2817, 0.65), (0.05751, 0.5972, 0.65), (-0.2817, -0.5298, 0.65), (0.5972, -0.05751, 0.65), (-0.5745, 0.1729, 0.65), (-0.1729, -0.5745, 0.65), (0.5298, -0.2817, 0.65), (-0.463, -0.3816, 0.65), (0.284, -0.5285, 0.65), (-0.06011, 0.597, 0.65), (-0.284, 0.5285, 0.65), (0.5285, 0.284, 0.65), (-0.5738, -0.1754, 0.65), (0.06011, -0.597, 0.65), (-0.5972, 0.05751, 0.65), (0.597, 0.06011, 0.65)], [], [(1, 0, 3, 4), (4, 3, 5, 6), (6, 5, 7, 8), (8, 7, 9, 10), (10, 9, 11, 12), (12, 11, 13, 14), (14, 13, 15, 16), (21, 20, 28, 29), (22, 21, 29, 30), (16, 15, 23, 24), (17, 16, 24, 25), (18, 17, 25, 26), (19, 18, 26, 27), (20, 19, 27, 28), (24, 23, 31, 32), (32, 31, 33, 34), (34, 33, 35, 36), (36, 35, 37, 38), (38, 37, 39, 40), (40, 39, 41, 42), (42, 41, 43, 44), (44, 43, 51, 52), (45, 44, 52, 53), (46, 45, 53, 54), (47, 46, 54, 55), (48, 47, 55, 56), (49, 48, 56, 57), (50, 49, 57, 58), (58, 106, 111, 50), (52, 51, 59, 60), (60, 59, 61, 62), (62, 61, 63, 64), (64, 63, 65, 66), (66, 65, 67, 68), (68, 67, 69, 70), (70, 69, 71, 72), (75, 74, 82, 83), (76, 75, 83, 84), (77, 76, 84, 85), (78, 77, 85, 86), (30, 78, 86, 22), (72, 71, 79, 80), (73, 72, 80, 81), (74, 73, 81, 82), (80, 79, 87, 88), (88, 87, 89, 90), (90, 89, 91, 92), (92, 91, 93, 94), (94, 93, 95, 96), (96, 95, 97, 98), (98, 97, 99, 100), (105, 104, 109, 110), (106, 105, 110, 111), (100, 99, 0, 1), (101, 100, 1, 107), (102, 101, 107, 2), (103, 102, 2, 108), (104, 103, 108, 109), (126, 141, 119, 112), (149, 148, 115, 116), (130, 151, 113, 114), (150, 147, 117, 118), (183, 163, 145, 151), (174, 157, 131, 134), (173, 165, 149, 133), (182, 164, 147, 150), (177, 162, 143, 141), (171, 183, 151, 130), (180, 159, 137, 146), (179, 160, 138, 144), (181, 161, 140, 148), (172, 182, 150, 132), (178, 158, 135, 142), (165, 181, 148, 149), (164, 180, 146, 147), (163, 179, 144, 145), (176, 152, 121, 139), (175, 156, 129, 136), (162, 178, 142, 143), (169, 177, 141, 126), (161, 176, 139, 140), (160, 153, 123, 138), (159, 175, 136, 137), (158, 154, 125, 135), (166, 174, 134, 120), (170, 173, 133, 128), (168, 172, 132, 124), (167, 155, 127, 122), (157, 171, 130, 131), (156, 170, 128, 129), (155, 169, 126, 127), (154, 168, 124, 125), (153, 167, 122, 123), (152, 166, 120, 121), (0, 99, 177, 169), (51, 43, 181, 165), (23, 15, 183, 171), (79, 71, 164, 182)])
_uv = me_sphere_003.uv_layers.new(name='UVMap')
_uv.uv.foreach_set('vector', [0.2482, 0.7746, 0.2484, 0.7544, 0.2682, 0.7548, 0.2676, 0.7749, 0.2676, 0.7749, 0.2682, 0.7548, 0.2868, 0.7555, 0.2858, 0.7756, 0.2858, 0.7756, 0.2868, 0.7555, 0.3035, 0.7565, 0.3023, 0.7766, 0.001526, 0.7779, 0.0, 0.7578, 0.01425, 0.7565, 0.0155, 0.7766, 0.0155, 0.7766, 0.01425, 0.7565, 0.031, 0.7555, 0.03193, 0.7756, 0.03193, 0.7756, 0.031, 0.7555, 0.04961, 0.7548, 0.05018, 0.7749, 0.05018, 0.7749, 0.04961, 0.7548, 0.06937, 0.7544, 0.06956, 0.7746, 0.6611, 0.432, 0.6629, 0.4497, 0.6517, 0.4497, 0.6534, 0.432, 0.6593, 0.4128, 0.6611, 0.432, 0.6534, 0.432, 0.6553, 0.4128, 0.06956, 0.7746, 0.06937, 0.7544, 0.08952, 0.7544, 0.08932, 0.7746, 0.07014, 0.7943, 0.06956, 0.7746, 0.08932, 0.7746, 0.08875, 0.7943, 0.07107, 0.8129, 0.07014, 0.7943, 0.08875, 0.7943, 0.08782, 0.8129, 0.07232, 0.8295, 0.07107, 0.8129, 0.08782, 0.8129, 0.08657, 0.8295, 0.6629, 0.4497, 0.6644, 0.4652, 0.6502, 0.4652, 0.6517, 0.4497, 0.08932, 0.7746, 0.08952, 0.7544, 0.1093, 0.7548, 0.1087, 0.7749, 0.1087, 0.7749, 0.1093, 0.7548, 0.1279, 0.7555, 0.127, 0.7756, 0.127, 0.7756, 0.1279, 0.7555, 0.1446, 0.7565, 0.1434, 0.7766, 0.1434, 0.7766, 0.1446, 0.7565, 0.1589, 0.7578, 0.1574, 0.7779, 0.3048, 0.7766, 0.3035, 0.7565, 0.3203, 0.7555, 0.3212, 0.7756, 0.3212, 0.7756, 0.3203, 0.7555, 0.3389, 0.7548, 0.3395, 0.7749, 0.3395, 0.7749, 0.3389, 0.7548, 0.3586, 0.7544, 0.3588, 0.7746, 0.3588, 0.7746, 0.3586, 0.7544, 0.3788, 0.7544, 0.3786, 0.7746, 0.3594, 0.7943, 0.3588, 0.7746, 0.3786, 0.7746, 0.378, 0.7943, 0.3603, 0.8129, 0.3594, 0.7943, 0.378, 0.7943, 0.3771, 0.8129, 0.3616, 0.8295, 0.3603, 0.8129, 0.3771, 0.8129, 0.3758, 0.8295, 0.6517, 0.4807, 0.6502, 0.4652, 0.6644, 0.4652, 0.6629, 0.4807, 0.6534, 0.4983, 0.6517, 0.4807, 0.6629, 0.4807, 0.6611, 0.4983, 0.6553, 0.5175, 0.6534, 0.4983, 0.6611, 0.4983, 0.6593, 0.5175, 0.6593, 0.5175, 0.6593, 0.5574, 0.6553, 0.5574, 0.6553, 0.5175, 0.3786, 0.7746, 0.3788, 0.7544, 0.3986, 0.7548, 0.398, 0.7749, 0.398, 0.7749, 0.3986, 0.7548, 0.4172, 0.7555, 0.4162, 0.7756, 0.4162, 0.7756, 0.4172, 0.7555, 0.4339, 0.7565, 0.4327, 0.7766, 0.4327, 0.7766, 0.4339, 0.7565, 0.4482, 0.7578, 0.4466, 0.7779, 0.7741, 0.5841, 0.7729, 0.564, 0.7896, 0.563, 0.7906, 0.5831, 0.7906, 0.5831, 0.7896, 0.563, 0.8083, 0.5623, 0.8088, 0.5824, 0.8088, 0.5824, 0.8083, 0.5623, 0.828, 0.5619, 0.8282, 0.5821, 0.831, 0.637, 0.8297, 0.6204, 0.8465, 0.6204, 0.8452, 0.637, 0.6517, 0.336, 0.6502, 0.3205, 0.6644, 0.3205, 0.6629, 0.336, 0.6534, 0.3537, 0.6517, 0.336, 0.6629, 0.336, 0.6611, 0.3537, 0.6553, 0.3729, 0.6534, 0.3537, 0.6611, 0.3537, 0.6593, 0.3729, 0.6553, 0.4128, 0.6553, 0.3729, 0.6593, 0.3729, 0.6593, 0.4128, 0.8282, 0.5821, 0.828, 0.5619, 0.8482, 0.5619, 0.848, 0.5821, 0.8288, 0.6018, 0.8282, 0.5821, 0.848, 0.5821, 0.8474, 0.6018, 0.8297, 0.6204, 0.8288, 0.6018, 0.8474, 0.6018, 0.8465, 0.6204, 0.848, 0.5821, 0.8482, 0.5619, 0.8679, 0.5623, 0.8674, 0.5824, 0.8674, 0.5824, 0.8679, 0.5623, 0.8865, 0.563, 0.8856, 0.5831, 0.8856, 0.5831, 0.8865, 0.563, 0.9033, 0.564, 0.902, 0.5841, 0.1604, 0.7779, 0.1589, 0.7578, 0.1731, 0.7565, 0.1744, 0.7766, 0.1744, 0.7766, 0.1731, 0.7565, 0.1899, 0.7555, 0.1908, 0.7756, 0.1908, 0.7756, 0.1899, 0.7555, 0.2085, 0.7548, 0.2091, 0.7749, 0.2091, 0.7749, 0.2085, 0.7548, 0.2283, 0.7544, 0.2284, 0.7746, 0.6611, 0.5766, 0.6629, 0.5943, 0.6517, 0.5943, 0.6534, 0.5766, 0.6593, 0.5574, 0.6611, 0.5766, 0.6534, 0.5766, 0.6553, 0.5574, 0.2284, 0.7746, 0.2283, 0.7544, 0.2484, 0.7544, 0.2482, 0.7746, 0.229, 0.7943, 0.2284, 0.7746, 0.2482, 0.7746, 0.2476, 0.7943, 0.23, 0.8129, 0.229, 0.7943, 0.2476, 0.7943, 0.2467, 0.8129, 0.2312, 0.8295, 0.23, 0.8129, 0.2467, 0.8129, 0.2455, 0.8295, 0.6629, 0.5943, 0.6644, 0.6098, 0.6502, 0.6098, 0.6517, 0.5943, 0.2484, 0.6308, 0.2283, 0.6308, 0.2283, 0.5114, 0.2484, 0.5114, 0.3788, 0.6308, 0.3586, 0.6308, 0.3586, 0.5114, 0.3788, 0.5114, 0.08952, 0.6308, 0.06937, 0.6308, 0.06937, 0.5114, 0.08952, 0.5114, 0.8482, 0.4383, 0.828, 0.4383, 0.828, 0.3189, 0.8482, 0.3189, 0.06937, 0.6436, 0.04961, 0.6439, 0.04961, 0.6311, 0.06937, 0.6308, 0.1279, 0.6446, 0.1093, 0.6439, 0.1093, 0.6311, 0.1279, 0.6318, 0.3986, 0.6439, 0.3788, 0.6436, 0.3788, 0.6308, 0.3986, 0.6311, 0.8482, 0.4511, 0.828, 0.4511, 0.828, 0.4383, 0.8482, 0.4383, 0.2283, 0.6436, 0.2085, 0.6439, 0.2085, 0.6311, 0.2283, 0.6308, 0.08952, 0.6436, 0.06937, 0.6436, 0.06937, 0.6308, 0.08952, 0.6308, 0.8083, 0.4514, 0.7896, 0.4521, 0.7896, 0.4393, 0.8083, 0.4386, 0.031, 0.6446, 0.01425, 0.6457, 0.01425, 0.6329, 0.031, 0.6318, 0.3586, 0.6436, 0.3389, 0.6439, 0.3389, 0.6311, 0.3586, 0.6308, 0.8679, 0.4514, 0.8482, 0.4511, 0.8482, 0.4383, 0.8679, 0.4386, 0.1899, 0.6446, 0.1731, 0.6457, 0.1731, 0.6329, 0.1899, 0.6318, 0.3788, 0.6436, 0.3586, 0.6436, 0.3586, 0.6308, 0.3788, 0.6308, 0.828, 0.4511, 0.8083, 0.4514, 0.8083, 0.4386, 0.828, 0.4383, 0.04961, 0.6439, 0.031, 0.6446, 0.031, 0.6318, 0.04961, 0.6311, 0.3203, 0.6446, 0.3035, 0.6457, 0.3035, 0.6329, 0.3203, 0.6318, 0.4482, 0.647, 0.4339, 0.6457, 0.4339, 0.6329, 0.4482, 0.6342, 0.2085, 0.6439, 0.1899, 0.6446, 0.1899, 0.6318, 0.2085, 0.6311, 0.2484, 0.6436, 0.2283, 0.6436, 0.2283, 0.6308, 0.2484, 0.6308, 0.3389, 0.6439, 0.3203, 0.6446, 0.3203, 0.6318, 0.3389, 0.6311, 0.01425, 0.6457, 0.0, 0.647, 0.0, 0.6342, 0.01425, 0.6329, 0.7896, 0.4521, 0.7729, 0.4532, 0.7729, 0.4404, 0.7896, 0.4393, 0.1731, 0.6457, 0.1589, 0.647, 0.1589, 0.6342, 0.1731, 0.6329, 0.1446, 0.6457, 0.1279, 0.6446, 0.1279, 0.6318, 0.1446, 0.6329, 0.4172, 0.6446, 0.3986, 0.6439, 0.3986, 0.6311, 0.4172, 0.6318, 0.8865, 0.4521, 0.8679, 0.4514, 0.8679, 0.4386, 0.8865, 0.4393, 0.2868, 0.6446, 0.2682, 0.6439, 0.2682, 0.6311, 0.2868, 0.6318, 0.1093, 0.6439, 0.08952, 0.6436, 0.08952, 0.6308, 0.1093, 0.6311, 0.4339, 0.6457, 0.4172, 0.6446, 0.4172, 0.6318, 0.4339, 0.6329, 0.2682, 0.6439, 0.2484, 0.6436, 0.2484, 0.6308, 0.2682, 0.6311, 0.9033, 0.4532, 0.8865, 0.4521, 0.8865, 0.4393, 0.9033, 0.4404, 0.3035, 0.6457, 0.2868, 0.6446, 0.2868, 0.6318, 0.3035, 0.6329, 0.1589, 0.647, 0.1446, 0.6457, 0.1446, 0.6329, 0.1589, 0.6342, 0.2484, 0.7544, 0.2283, 0.7544, 0.2283, 0.6436, 0.2484, 0.6436, 0.3788, 0.7544, 0.3586, 0.7544, 0.3586, 0.6436, 0.3788, 0.6436, 0.08952, 0.7544, 0.06937, 0.7544, 0.06937, 0.6436, 0.08952, 0.6436, 0.8482, 0.5619, 0.828, 0.5619, 0.828, 0.4511, 0.8482, 0.4511])
me_sphere_003.update()
me_cylinder_001 = bpy.data.meshes.new('Cylinder.001')
me_cylinder_001.from_pydata([(0.0, 0.15, -0.15), (2.998e-16, 0.15, 1.5), (0.02926, 0.1471, -0.15), (0.02926, 0.1471, 1.5), (0.0574, 0.1386, -0.15), (0.0574, 0.1386, 1.5), (0.08334, 0.1247, -0.15), (0.08334, 0.1247, 1.5), (0.1061, 0.1061, -0.15), (0.1061, 0.1061, 1.5), (0.1247, 0.08334, -0.15), (0.1247, 0.08334, 1.5), (0.1386, 0.0574, -0.15), (0.1386, 0.0574, 1.5), (0.1471, 0.02926, -0.15), (0.1471, 0.02926, 1.5), (0.15, 0.0, -0.15), (0.15, -5.901e-08, 1.5), (0.1471, -0.02926, -0.15), (0.1471, -0.02926, 1.5), (0.1386, -0.0574, -0.15), (0.1386, -0.0574, 1.5), (0.1247, -0.08334, -0.15), (0.1247, -0.08334, 1.5), (0.1061, -0.1061, -0.15), (0.1061, -0.1061, 1.5), (0.08334, -0.1247, -0.15), (0.08334, -0.1247, 1.5), (0.0574, -0.1386, -0.15), (0.0574, -0.1386, 1.5), (0.02926, -0.1471, -0.15), (0.02926, -0.1471, 1.5), (0.0, -0.15, -0.15), (2.998e-16, -0.15, 1.5), (-0.02926, -0.1471, -0.15), (-0.02926, -0.1471, 1.5), (-0.0574, -0.1386, -0.15), (-0.0574, -0.1386, 1.5), (-0.08334, -0.1247, -0.15), (-0.08334, -0.1247, 1.5), (-0.1061, -0.1061, -0.15), (-0.1061, -0.1061, 1.5), (-0.1247, -0.08334, -0.15), (-0.1247, -0.08334, 1.5), (-0.1386, -0.0574, -0.15), (-0.1386, -0.0574, 1.5), (-0.1471, -0.02926, -0.15), (-0.1471, -0.02926, 1.5), (-0.15, 0.0, -0.15), (-0.15, -5.901e-08, 1.5), (-0.1471, 0.02926, -0.15), (-0.1471, 0.02926, 1.5), (-0.1386, 0.0574, -0.15), (-0.1386, 0.0574, 1.5), (-0.1247, 0.08334, -0.15), (-0.1247, 0.08334, 1.5), (-0.1061, 0.1061, -0.15), (-0.1061, 0.1061, 1.5), (-0.08334, 0.1247, -0.15), (-0.08334, 0.1247, 1.5), (-0.0574, 0.1386, -0.15), (-0.0574, 0.1386, 1.5), (-0.02926, 0.1471, -0.15), (-0.02926, 0.1471, 1.5), (2.998e-16, 0.15, 1.5), (0.02926, 0.1471, 1.5), (0.0574, 0.1386, 1.5), (0.08334, 0.1247, 1.5), (0.1061, 0.1061, 1.5), (0.1247, 0.08334, 1.5), (0.1386, 0.0574, 1.5), (0.1471, 0.02926, 1.5), (0.15, -5.901e-08, 1.5), (0.1471, -0.02926, 1.5), (0.1386, -0.0574, 1.5), (0.1247, -0.08334, 1.5), (0.1061, -0.1061, 1.5), (0.08334, -0.1247, 1.5), (0.0574, -0.1386, 1.5), (0.02926, -0.1471, 1.5), (2.998e-16, -0.15, 1.5), (-0.02926, -0.1471, 1.5), (-0.0574, -0.1386, 1.5), (-0.08334, -0.1247, 1.5), (-0.1061, -0.1061, 1.5), (-0.1247, -0.08334, 1.5), (-0.1386, -0.0574, 1.5), (-0.1471, -0.02926, 1.5), (-0.15, -5.901e-08, 1.5), (-0.1471, 0.02926, 1.5), (-0.1386, 0.0574, 1.5), (-0.1247, 0.08334, 1.5), (-0.1061, 0.1061, 1.5), (-0.08334, 0.1247, 1.5), (-0.0574, 0.1386, 1.5), (-0.02926, 0.1471, 1.5), (-1.677e-08, 0.6723, 1.5), (0.1312, 0.6594, 1.5), (0.2573, 0.6211, 1.5), (0.3735, 0.559, 1.5), (0.4754, 0.4754, 1.5), (0.559, 0.3735, 1.5), (0.6211, 0.2573, 1.5), (0.6594, 0.1312, 1.5), (0.6723, -6.713e-08, 1.5), (0.6594, -0.1312, 1.5), (0.6211, -0.2573, 1.5), (0.559, -0.3735, 1.5), (0.4754, -0.4754, 1.5), (0.3735, -0.559, 1.5), (0.2573, -0.6211, 1.5), (0.1312, -0.6594, 1.5), (-1.677e-08, -0.6723, 1.5), (-0.1312, -0.6594, 1.5), (-0.2573, -0.6211, 1.5), (-0.3735, -0.559, 1.5), (-0.4754, -0.4754, 1.5), (-0.559, -0.3735, 1.5), (-0.6211, -0.2573, 1.5), (-0.6594, -0.1312, 1.5), (-0.6723, -6.713e-08, 1.5), (-0.6594, 0.1312, 1.5), (-0.6211, 0.2573, 1.5), (-0.559, 0.3735, 1.5), (-0.4754, 0.4754, 1.5), (-0.3735, 0.559, 1.5), (-0.2573, 0.6211, 1.5), (-0.1312, 0.6594, 1.5), (3.368e-10, 0.6723, 1.65), (0.1312, 0.6594, 1.65), (0.2573, 0.6211, 1.65), (0.3735, 0.559, 1.65), (0.4754, 0.4754, 1.65), (0.559, 0.3735, 1.65), (0.6211, 0.2573, 1.65), (0.6594, 0.1312, 1.65), (0.6723, -6.713e-08, 1.65), (0.6594, -0.1312, 1.65), (0.6211, -0.2573, 1.65), (0.559, -0.3735, 1.65), (0.4754, -0.4754, 1.65), (0.3735, -0.559, 1.65), (0.2573, -0.6211, 1.65), (0.1312, -0.6594, 1.65), (3.368e-10, -0.6723, 1.65), (-0.1312, -0.6594, 1.65), (-0.2573, -0.6211, 1.65), (-0.3735, -0.559, 1.65), (-0.4754, -0.4754, 1.65), (-0.559, -0.3735, 1.65), (-0.6211, -0.2573, 1.65), (-0.6594, -0.1312, 1.65), (-0.6723, -6.713e-08, 1.65), (-0.6594, 0.1312, 1.65), (-0.6211, 0.2573, 1.65), (-0.559, 0.3735, 1.65), (-0.4754, 0.4754, 1.65), (-0.3735, 0.559, 1.65), (-0.2573, 0.6211, 1.65), (-0.1312, 0.6594, 1.65)], [], [(0, 1, 3, 2), (2, 3, 5, 4), (4, 5, 7, 6), (6, 7, 9, 8), (8, 9, 11, 10), (10, 11, 13, 12), (12, 13, 15, 14), (14, 15, 17, 16), (16, 17, 19, 18), (18, 19, 21, 20), (20, 21, 23, 22), (22, 23, 25, 24), (24, 25, 27, 26), (26, 27, 29, 28), (28, 29, 31, 30), (30, 31, 33, 32), (32, 33, 35, 34), (34, 35, 37, 36), (36, 37, 39, 38), (38, 39, 41, 40), (40, 41, 43, 42), (42, 43, 45, 44), (44, 45, 47, 46), (46, 47, 49, 48), (48, 49, 51, 50), (50, 51, 53, 52), (52, 53, 55, 54), (54, 55, 57, 56), (56, 57, 59, 58), (58, 59, 61, 60), (5, 3, 65, 66), (60, 61, 63, 62), (62, 63, 1, 0), (0, 2, 4, 6, 8, 10, 12, 14, 16, 18, 20, 22, 24, 26, 28, 30, 32, 34, 36, 38, 40, 42, 44, 46, 48, 50, 52, 54, 56, 58, 60, 62), (80, 79, 111, 112), (23, 21, 74, 75), (41, 39, 83, 84), (59, 57, 92, 93), (15, 13, 70, 71), (33, 31, 79, 80), (51, 49, 88, 89), (7, 5, 66, 67), (25, 23, 75, 76), (43, 41, 84, 85), (61, 59, 93, 94), (17, 15, 71, 72), (35, 33, 80, 81), (53, 51, 89, 90), (9, 7, 67, 68), (27, 25, 76, 77), (45, 43, 85, 86), (63, 61, 94, 95), (19, 17, 72, 73), (37, 35, 81, 82), (55, 53, 90, 91), (11, 9, 68, 69), (29, 27, 77, 78), (47, 45, 86, 87), (3, 1, 64, 65), (1, 63, 95, 64), (21, 19, 73, 74), (39, 37, 82, 83), (57, 55, 91, 92), (13, 11, 69, 70), (31, 29, 78, 79), (49, 47, 87, 88), (126, 125, 157, 158), (67, 66, 98, 99), (94, 93, 125, 126), (81, 80, 112, 113), (68, 67, 99, 100), (95, 94, 126, 127), (82, 81, 113, 114), (69, 68, 100, 101), (64, 95, 127, 96), (83, 82, 114, 115), (70, 69, 101, 102), (84, 83, 115, 116), (71, 70, 102, 103), (85, 84, 116, 117), (72, 71, 103, 104), (86, 85, 117, 118), (73, 72, 104, 105), (87, 86, 118, 119), (74, 73, 105, 106), (88, 87, 119, 120), (75, 74, 106, 107), (89, 88, 120, 121), (76, 75, 107, 108), (90, 89, 121, 122), (77, 76, 108, 109), (91, 90, 122, 123), (78, 77, 109, 110), (65, 64, 96, 97), (92, 91, 123, 124), (79, 78, 110, 111), (66, 65, 97, 98), (93, 92, 124, 125), (129, 128, 159, 158, 157, 156, 155, 154, 153, 152, 151, 150, 149, 148, 147, 146, 145, 144, 143, 142, 141, 140, 139, 138, 137, 136, 135, 134, 133, 132, 131, 130), (113, 112, 144, 145), (100, 99, 131, 132), (127, 126, 158, 159), (114, 113, 145, 146), (101, 100, 132, 133), (96, 127, 159, 128), (115, 114, 146, 147), (102, 101, 133, 134), (116, 115, 147, 148), (103, 102, 134, 135), (117, 116, 148, 149), (104, 103, 135, 136), (118, 117, 149, 150), (105, 104, 136, 137), (119, 118, 150, 151), (106, 105, 137, 138), (120, 119, 151, 152), (107, 106, 138, 139), (121, 120, 152, 153), (108, 107, 139, 140), (122, 121, 153, 154), (109, 108, 140, 141), (123, 122, 154, 155), (110, 109, 141, 142), (97, 96, 128, 129), (124, 123, 155, 156), (111, 110, 142, 143), (98, 97, 129, 130), (125, 124, 156, 157), (112, 111, 143, 144), (99, 98, 130, 131)])
_uv = me_cylinder_001.uv_layers.new(name='UVMap')
_uv.uv.foreach_set('vector', [0.7367, 0.6031, 0.7367, 0.3205, 0.7409, 0.3205, 0.7409, 0.6031, 0.7409, 0.6031, 0.7409, 0.3205, 0.7456, 0.3205, 0.7456, 0.6031, 0.7456, 0.6031, 0.7456, 0.3205, 0.7505, 0.3205, 0.7505, 0.6031, 0.7505, 0.6031, 0.7505, 0.3205, 0.7556, 0.3205, 0.7556, 0.6031, 0.7556, 0.6031, 0.7556, 0.3205, 0.7605, 0.3205, 0.7605, 0.6031, 0.7605, 0.6031, 0.7605, 0.3205, 0.7651, 0.3205, 0.7651, 0.6031, 0.7651, 0.6031, 0.7651, 0.3205, 0.7693, 0.3205, 0.7693, 0.6031, 0.7693, 0.6031, 0.7693, 0.3205, 0.7729, 0.3205, 0.7729, 0.6031, 0.4482, 0.794, 0.4482, 0.5114, 0.4517, 0.5114, 0.4517, 0.794, 0.4517, 0.794, 0.4517, 0.5114, 0.4559, 0.5114, 0.4559, 0.794, 0.4559, 0.794, 0.4559, 0.5114, 0.4606, 0.5114, 0.4606, 0.794, 0.4606, 0.794, 0.4606, 0.5114, 0.4655, 0.5114, 0.4655, 0.794, 0.4655, 0.794, 0.4655, 0.5114, 0.4705, 0.5114, 0.4705, 0.794, 0.4705, 0.794, 0.4705, 0.5114, 0.4755, 0.5114, 0.4755, 0.794, 0.4755, 0.794, 0.4755, 0.5114, 0.4801, 0.5114, 0.4801, 0.794, 0.4801, 0.794, 0.4801, 0.5114, 0.4843, 0.5114, 0.4843, 0.794, 0.7006, 0.6031, 0.7006, 0.3205, 0.7041, 0.3205, 0.7041, 0.6031, 0.7041, 0.6031, 0.7041, 0.3205, 0.7083, 0.3205, 0.7083, 0.6031, 0.7083, 0.6031, 0.7083, 0.3205, 0.713, 0.3205, 0.713, 0.6031, 0.713, 0.6031, 0.713, 0.3205, 0.7179, 0.3205, 0.7179, 0.6031, 0.7179, 0.6031, 0.7179, 0.3205, 0.723, 0.3205, 0.723, 0.6031, 0.723, 0.6031, 0.723, 0.3205, 0.7279, 0.3205, 0.7279, 0.6031, 0.7279, 0.6031, 0.7279, 0.3205, 0.7325, 0.3205, 0.7325, 0.6031, 0.7325, 0.6031, 0.7325, 0.3205, 0.7367, 0.3205, 0.7367, 0.6031, 0.6644, 0.6031, 0.6644, 0.3205, 0.668, 0.3205, 0.668, 0.6031, 0.668, 0.6031, 0.668, 0.3205, 0.6722, 0.3205, 0.6722, 0.6031, 0.6722, 0.6031, 0.6722, 0.3205, 0.6768, 0.3205, 0.6768, 0.6031, 0.6768, 0.6031, 0.6768, 0.3205, 0.6818, 0.3205, 0.6818, 0.6031, 0.6818, 0.6031, 0.6818, 0.3205, 0.6868, 0.3205, 0.6868, 0.6031, 0.6868, 0.6031, 0.6868, 0.3205, 0.6917, 0.3205, 0.6917, 0.6031, 0.3035, 0.5114, 0.3035, 0.5114, 0.3035, 0.5114, 0.3035, 0.5114, 0.6917, 0.6031, 0.6917, 0.3205, 0.6964, 0.3205, 0.6964, 0.6031, 0.6964, 0.6031, 0.6964, 0.3205, 0.7006, 0.3205, 0.7006, 0.6031, 0.7156, 0.6312, 0.7146, 0.6362, 0.7126, 0.6408, 0.7098, 0.645, 0.7063, 0.6486, 0.7021, 0.6514, 0.6974, 0.6533, 0.6925, 0.6543, 0.6875, 0.6543, 0.6825, 0.6533, 0.6779, 0.6514, 0.6737, 0.6486, 0.6701, 0.645, 0.6673, 0.6408, 0.6654, 0.6362, 0.6644, 0.6312, 0.6644, 0.6262, 0.6654, 0.6212, 0.6673, 0.6166, 0.6701, 0.6124, 0.6737, 0.6088, 0.6779, 0.606, 0.6825, 0.6041, 0.6875, 0.6031, 0.6925, 0.6031, 0.6974, 0.6041, 0.7021, 0.606, 0.7063, 0.6088, 0.7098, 0.6124, 0.7126, 0.6166, 0.7146, 0.6212, 0.7156, 0.6262, 0.6004, 0.7725, 0.6004, 0.7775, 0.5114, 0.7863, 0.5114, 0.7637, 0.3035, 0.5114, 0.3035, 0.5114, 0.3035, 0.5114, 0.3035, 0.5114, 0.3035, 0.5114, 0.3035, 0.5114, 0.3035, 0.5114, 0.3035, 0.5114, 0.3035, 0.5114, 0.3035, 0.5114, 0.3035, 0.5114, 0.3035, 0.5114, 0.3035, 0.5114, 0.3035, 0.5114, 0.3035, 0.5114, 0.3035, 0.5114, 0.3035, 0.5114, 0.3035, 0.5114, 0.3035, 0.5114, 0.3035, 0.5114, 0.3035, 0.5114, 0.3035, 0.5114, 0.3035, 0.5114, 0.3035, 0.5114, 0.3035, 0.5114, 0.3035, 0.5114, 0.3035, 0.5114, 0.3035, 0.5114, 0.3035, 0.5114, 0.3035, 0.5114, 0.3035, 0.5114, 0.3035, 0.5114, 0.3035, 0.5114, 0.3035, 0.5114, 0.3035, 0.5114, 0.3035, 0.5114, 0.3035, 0.5114, 0.3035, 0.5114, 0.3035, 0.5114, 0.3035, 0.5114, 0.3035, 0.5114, 0.3035, 0.5114, 0.3035, 0.5114, 0.3035, 0.5114, 0.3035, 0.5114, 0.3035, 0.5114, 0.3035, 0.5114, 0.3035, 0.5114, 0.3035, 0.5114, 0.3035, 0.5114, 0.3035, 0.5114, 0.3035, 0.5114, 0.3035, 0.5114, 0.3035, 0.5114, 0.3035, 0.5114, 0.3035, 0.5114, 0.3035, 0.5114, 0.3035, 0.5114, 0.3035, 0.5114, 0.3035, 0.5114, 0.3035, 0.5114, 0.3035, 0.5114, 0.3035, 0.5114, 0.3035, 0.5114, 0.3035, 0.5114, 0.3035, 0.5114, 0.3035, 0.5114, 0.3035, 0.5114, 0.3035, 0.5114, 0.3035, 0.5114, 0.3035, 0.5114, 0.3035, 0.5114, 0.3035, 0.5114, 0.3035, 0.5114, 0.3035, 0.5114, 0.3035, 0.5114, 0.3035, 0.5114, 0.3035, 0.5114, 0.3035, 0.5114, 0.3035, 0.5114, 0.3035, 0.5114, 0.3035, 0.5114, 0.3035, 0.5114, 0.3035, 0.5114, 0.3035, 0.5114, 0.3035, 0.5114, 0.3035, 0.5114, 0.3035, 0.5114, 0.3035, 0.5114, 0.3035, 0.5114, 0.3035, 0.5114, 0.3035, 0.5114, 0.3035, 0.5114, 0.3035, 0.5114, 0.3035, 0.5114, 0.3035, 0.5114, 0.3035, 0.5114, 0.3035, 0.5114, 0.3035, 0.5114, 0.3035, 0.5114, 0.3035, 0.5114, 0.3035, 0.5114, 0.3035, 0.5114, 0.3035, 0.5114, 0.3035, 0.5114, 0.3035, 0.5114, 0.3035, 0.5114, 0.3035, 0.5114, 0.3035, 0.5114, 0.3035, 0.5114, 0.3035, 0.5114, 0.3035, 0.5114, 0.3035, 0.5114, 0.3035, 0.5114, 0.3035, 0.5114, 0.3035, 0.5114, 0.3035, 0.5114, 0.3035, 0.5114, 0.3035, 0.5114, 0.3035, 0.5114, 0.3035, 0.5114, 0.3035, 0.5114, 0.3035, 0.5114, 0.3035, 0.5114, 0.9191, 0.2017, 0.9191, 0.2238, 0.8934, 0.2238, 0.8934, 0.2017, 0.6458, 0.7913, 0.6486, 0.7871, 0.7275, 0.8293, 0.715, 0.8481, 0.6506, 0.7675, 0.6486, 0.7629, 0.7275, 0.7207, 0.7362, 0.7416, 0.6014, 0.7675, 0.6004, 0.7725, 0.5114, 0.7637, 0.5158, 0.7416, 0.6423, 0.7949, 0.6458, 0.7913, 0.715, 0.8481, 0.699, 0.864, 0.6515, 0.7725, 0.6506, 0.7675, 0.7362, 0.7416, 0.7406, 0.7637, 0.6033, 0.7629, 0.6014, 0.7675, 0.5158, 0.7416, 0.5244, 0.7207, 0.6381, 0.7977, 0.6423, 0.7949, 0.699, 0.864, 0.6803, 0.8766, 0.6515, 0.7775, 0.6515, 0.7725, 0.7406, 0.7637, 0.7406, 0.7863, 0.6061, 0.7587, 0.6033, 0.7629, 0.5244, 0.7207, 0.537, 0.7019, 0.6334, 0.7996, 0.6381, 0.7977, 0.6803, 0.8766, 0.6594, 0.8852, 0.6097, 0.7551, 0.6061, 0.7587, 0.537, 0.7019, 0.5529, 0.686, 0.6285, 0.8006, 0.6334, 0.7996, 0.6594, 0.8852, 0.6373, 0.8896, 0.6139, 0.7523, 0.6097, 0.7551, 0.5529, 0.686, 0.5717, 0.6734, 0.6235, 0.8006, 0.6285, 0.8006, 0.6373, 0.8896, 0.6147, 0.8896, 0.6185, 0.7504, 0.6139, 0.7523, 0.5717, 0.6734, 0.5926, 0.6648, 0.6185, 0.7996, 0.6235, 0.8006, 0.6147, 0.8896, 0.5926, 0.8852, 0.6235, 0.7494, 0.6185, 0.7504, 0.5926, 0.6648, 0.6147, 0.6604, 0.6139, 0.7977, 0.6185, 0.7996, 0.5926, 0.8852, 0.5717, 0.8766, 0.6285, 0.7494, 0.6235, 0.7494, 0.6147, 0.6604, 0.6373, 0.6604, 0.6097, 0.7949, 0.6139, 0.7977, 0.5717, 0.8766, 0.5529, 0.864, 0.6334, 0.7504, 0.6285, 0.7494, 0.6373, 0.6604, 0.6594, 0.6648, 0.6061, 0.7913, 0.6097, 0.7949, 0.5529, 0.864, 0.537, 0.8481, 0.6381, 0.7523, 0.6334, 0.7504, 0.6594, 0.6648, 0.6803, 0.6734, 0.6033, 0.7871, 0.6061, 0.7913, 0.537, 0.8481, 0.5244, 0.8293, 0.6423, 0.7551, 0.6381, 0.7523, 0.6803, 0.6734, 0.699, 0.686, 0.6014, 0.7825, 0.6033, 0.7871, 0.5244, 0.8293, 0.5158, 0.8084, 0.6506, 0.7825, 0.6515, 0.7775, 0.7406, 0.7863, 0.7362, 0.8084, 0.6458, 0.7587, 0.6423, 0.7551, 0.699, 0.686, 0.715, 0.7019, 0.6004, 0.7775, 0.6014, 0.7825, 0.5158, 0.8084, 0.5114, 0.7863, 0.6486, 0.7871, 0.6506, 0.7825, 0.7362, 0.8084, 0.7275, 0.8293, 0.6486, 0.7629, 0.6458, 0.7587, 0.715, 0.7019, 0.7275, 0.7207, 0.745, 0.8084, 0.7406, 0.7863, 0.7406, 0.7637, 0.745, 0.7416, 0.7536, 0.7207, 0.7662, 0.7019, 0.7821, 0.686, 0.8009, 0.6734, 0.8217, 0.6648, 0.8439, 0.6604, 0.8665, 0.6604, 0.8886, 0.6648, 0.9095, 0.6734, 0.9282, 0.686, 0.9442, 0.7019, 0.9567, 0.7207, 0.9654, 0.7416, 0.9698, 0.7637, 0.9698, 0.7863, 0.9654, 0.8084, 0.9567, 0.8293, 0.9442, 0.8481, 0.9282, 0.864, 0.9095, 0.8766, 0.8886, 0.8852, 0.8665, 0.8896, 0.8439, 0.8896, 0.8217, 0.8852, 0.8009, 0.8766, 0.7821, 0.864, 0.7662, 0.8481, 0.7536, 0.8293, 0.51, 0.6734, 0.51, 0.6894, 0.4843, 0.6894, 0.4843, 0.6734, 0.9191, 0.07773, 0.9191, 0.1003, 0.8934, 0.1003, 0.8934, 0.07773, 0.9191, 0.1808, 0.9191, 0.2017, 0.8934, 0.2017, 0.8934, 0.1808, 0.51, 0.6547, 0.51, 0.6734, 0.4843, 0.6734, 0.4843, 0.6547, 0.9191, 0.05559, 0.9191, 0.07773, 0.8934, 0.07773, 0.8934, 0.05559, 0.9191, 0.1621, 0.9191, 0.1808, 0.8934, 0.1808, 0.8934, 0.1621, 0.51, 0.6338, 0.51, 0.6547, 0.4843, 0.6547, 0.4843, 0.6338, 0.9191, 0.03473, 0.9191, 0.05559, 0.8934, 0.05559, 0.8934, 0.03473, 0.51, 0.6117, 0.51, 0.6338, 0.4843, 0.6338, 0.4843, 0.6117, 0.9191, 0.01596, 0.9191, 0.03473, 0.8934, 0.03473, 0.8934, 0.01596, 0.51, 0.5891, 0.51, 0.6117, 0.4843, 0.6117, 0.4843, 0.5891, 0.9191, 6.613e-10, 0.9191, 0.01596, 0.8934, 0.01596, 0.8934, 1.784e-09, 0.51, 0.567, 0.51, 0.5891, 0.4843, 0.5891, 0.4843, 0.567, 0.51, 0.8355, 0.51, 0.8515, 0.4843, 0.8515, 0.4843, 0.8355, 0.51, 0.5461, 0.51, 0.567, 0.4843, 0.567, 0.4843, 0.5461, 0.51, 0.8167, 0.51, 0.8355, 0.4843, 0.8355, 0.4843, 0.8167, 0.51, 0.5273, 0.51, 0.5461, 0.4843, 0.5461, 0.4843, 0.5273, 0.51, 0.7959, 0.51, 0.8167, 0.4843, 0.8167, 0.4843, 0.7959, 0.51, 0.5114, 0.51, 0.5273, 0.4843, 0.5273, 0.4843, 0.5114, 0.51, 0.7737, 0.51, 0.7959, 0.4843, 0.7959, 0.4843, 0.7737, 0.9191, 0.2894, 0.9191, 0.3082, 0.8934, 0.3082, 0.8934, 0.2894, 0.51, 0.7512, 0.51, 0.7737, 0.4843, 0.7737, 0.4843, 0.7512, 0.9191, 0.2685, 0.9191, 0.2894, 0.8934, 0.2894, 0.8934, 0.2685, 0.51, 0.729, 0.51, 0.7512, 0.4843, 0.7512, 0.4843, 0.729, 0.9191, 0.1433, 0.9191, 0.1621, 0.8934, 0.1621, 0.8934, 0.1433, 0.9191, 0.2464, 0.9191, 0.2685, 0.8934, 0.2685, 0.8934, 0.2464, 0.51, 0.7082, 0.51, 0.729, 0.4843, 0.729, 0.4843, 0.7082, 0.9191, 0.1224, 0.9191, 0.1433, 0.8934, 0.1433, 0.8934, 0.1224, 0.9191, 0.2238, 0.9191, 0.2464, 0.8934, 0.2464, 0.8934, 0.2238, 0.51, 0.6894, 0.51, 0.7082, 0.4843, 0.7082, 0.4843, 0.6894, 0.9191, 0.1003, 0.9191, 0.1224, 0.8934, 0.1224, 0.8934, 0.1003])
me_cylinder_001.update()

# ---- objects
ob_cylinder = bpy.data.objects.new('Cylinder', me_cylinder)
ob_sphere = bpy.data.objects.new('Sphere', me_sphere)
ob_sphere_001 = bpy.data.objects.new('Sphere.001', me_sphere_003)
ob_cylinder_001 = bpy.data.objects.new('Cylinder.001', me_cylinder_001)

# ---- transforms, parenting, visibility, modifiers, constraints
ob_cylinder.location = (0.0, 0.125, -0.3125)
_m = ob_cylinder.modifiers.new('Solidify', 'SOLIDIFY')
_m.thickness = 0.1
ob_sphere.location = (0.0, 0.125, -0.3125)
ob_sphere_001.location = (0.0, 0.125, -1.812)
_m = ob_sphere_001.modifiers.new('Solidify', 'SOLIDIFY')
_m.thickness = 0.05
_m.offset = 0.0
ob_cylinder_001.location = (0.0, 0.625, -0.0625)
ob_cylinder_001.rotation_euler = (-1.571, -2.22e-16, 2.22e-16)

# ---- collection membership
col_collection.objects.link(ob_cylinder)
col_collection.objects.link(ob_sphere)
col_collection.objects.link(ob_sphere_001)
col_collection.objects.link(ob_cylinder_001)

# ---- scene / render settings (as saved in the file)
scene.frame_start = 1; scene.frame_end = 250; scene.frame_set(1)
scene.render.engine = 'BLENDER_EEVEE_NEXT'
scene.cycles.sampling_pattern = 'TABULATED_SOBOL'
bpy.context.view_layer.update()

# ---- added for rendering (the .blend has no active camera and no usable light): camera, sun
cam_auto = bpy.data.cameras.new('AutoCamera')
cam_auto.lens = 50.0
cam_auto.sensor_width = 36.0
cam_auto.clip_end = 1000.0
ob_auto_camera = bpy.data.objects.new('AutoCamera', cam_auto)
scene.collection.objects.link(ob_auto_camera)
ob_auto_camera.location = (5.19583, -5.785, 3.24872)
ob_auto_camera.rotation_euler = (1.09748, -7.21219e-08, 0.694738)
scene.camera = ob_auto_camera
light_auto_sun = bpy.data.lights.new('AutoSun', 'SUN')
light_auto_sun.energy = 3.0
light_auto_sun.angle = 0.0523599
ob_auto_sun = bpy.data.objects.new('AutoSun', light_auto_sun)
scene.collection.objects.link(ob_auto_sun)
ob_auto_sun.rotation_euler = (0.872665, 0.174533, 0.523599)
bpy.context.view_layer.update()
